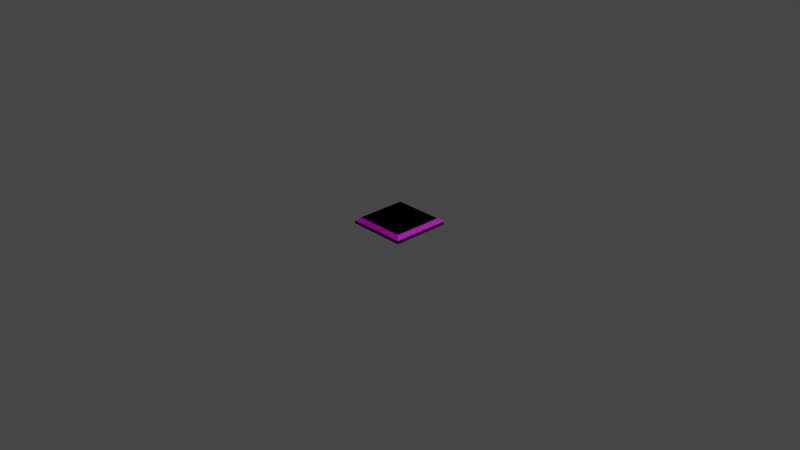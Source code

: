 # Source: ChessBoard.blend  (saved by Blender 2.82.7; exported with 4.5.12 LTS)
import bpy
from mathutils import Matrix  # noqa: F401  (used for matrix-valued properties, if any)

bpy.ops.wm.read_factory_settings(use_empty=True)
scene = bpy.context.scene
scene.name = 'Scene'

# ---- collections
col_collection = bpy.data.collections.new('Collection'); scene.collection.children.link(col_collection)

# ---- images (referenced by path relative to the original .blend; pixels are not part of the script)
import os
ASSET_DIR = os.environ.get("B2B_ASSET_DIR", "")  # directory of the original .blend (textures are referenced by path, not embedded)
HERE = os.path.dirname(os.path.abspath(__file__))  # packed textures are extracted next to this script under _unpacked/

def load_image(name, relpath, width, height, colorspace="sRGB"):
    """Load a texture the original file referenced (path relative to the .blend, or extracted next to this script)."""
    p = next((c for c in (os.path.join(HERE, relpath), os.path.join(ASSET_DIR, relpath)) if relpath and os.path.exists(c)), "")
    if p:
        img = bpy.data.images.load(p, check_existing=True)
        img.name = name
    else:  # same state as the original file: an image datablock whose file is absent (Cycles renders it pink)
        img = bpy.data.images.new(name, width, height)
        img.source = "FILE"
        img.filepath = "//" + (relpath or name)
    img.colorspace_settings.name = colorspace
    return img
img_figured_rosewood_pxr128_tif = load_image('Figured_rosewood_pxr128.tif', 'Figured_rosewood_pxr128.tif', 1024, 1024, 'sRGB')

# ---- materials (node trees are filled in below, after node groups)
mat_white_squares = bpy.data.materials.new('White Squares')
mat_white_squares.alpha_threshold = 0.0
mat_white_squares.use_transparent_shadow = False
mat_white_squares.line_color = (0.0, 0.0, 0.0, 1.0)
mat_black_squares = bpy.data.materials.new('Black Squares')
mat_black_squares.use_transparent_shadow = False
mat_wood = bpy.data.materials.new('Wood')
mat_wood.use_transparent_shadow = False

# ---- material node trees
mat_white_squares.use_nodes = True; mat_white_squares.node_tree.nodes.clear()
_N = mat_white_squares.node_tree.nodes; _L = mat_white_squares.node_tree.links
n0 = _N.new('ShaderNodeOutputMaterial'); n0.name = 'Material Output'; n0.location = (300, 300)
n1 = _N.new('ShaderNodeBsdfPrincipled'); n1.name = 'Principled BSDF'; n1.location = (10, 300)
n1.distribution = 'GGX'
n1.subsurface_method = 'BURLEY'
n1.inputs[0].default_value = (1.0, 1.0, 1.0, 1.0)
n1.inputs[2].default_value = 0.4
n1.inputs[3].default_value = 1.45
n1.inputs[27].default_value = (0.0, 0.0, 0.0, 1.0)
n1.inputs[28].default_value = 1.0
_L.new(n1.outputs[0], n0.inputs[0])
n0.is_active_output = True
mat_black_squares.use_nodes = True; mat_black_squares.node_tree.nodes.clear()
_N = mat_black_squares.node_tree.nodes; _L = mat_black_squares.node_tree.links
n0 = _N.new('ShaderNodeOutputMaterial'); n0.name = 'Material Output'; n0.location = (300, 300)
n1 = _N.new('ShaderNodeBsdfPrincipled'); n1.name = 'Principled BSDF'; n1.location = (10, 300)
n1.distribution = 'GGX'
n1.subsurface_method = 'BURLEY'
n1.inputs[0].default_value = (0.03106, 0.03106, 0.03106, 1.0)
n1.inputs[3].default_value = 1.45
n1.inputs[27].default_value = (0.0, 0.0, 0.0, 1.0)
n1.inputs[28].default_value = 1.0
_L.new(n1.outputs[0], n0.inputs[0])
n0.is_active_output = True
mat_wood.use_nodes = True; mat_wood.node_tree.nodes.clear()
_N = mat_wood.node_tree.nodes; _L = mat_wood.node_tree.links
n0 = _N.new('ShaderNodeOutputMaterial'); n0.name = 'Material Output'; n0.location = (300, 300)
n1 = _N.new('ShaderNodeBsdfPrincipled'); n1.name = 'Principled BSDF'; n1.location = (10, 300)
n1.distribution = 'GGX'
n1.subsurface_method = 'BURLEY'
n1.inputs[3].default_value = 1.45
n1.inputs[27].default_value = (0.0, 0.0, 0.0, 1.0)
n1.inputs[28].default_value = 1.0
n2 = _N.new('ShaderNodeTexImage'); n2.name = 'Image Texture'; n2.location = (-280, 280)
n2.image = img_figured_rosewood_pxr128_tif
n2.projection = 'BOX'
n3 = _N.new('ShaderNodeTexCoord'); n3.name = 'Texture Coordinate'; n3.location = (-470, 240)
_L.new(n1.outputs[0], n0.inputs[0])
_L.new(n2.outputs[0], n1.inputs[0])
_L.new(n3.outputs[3], n2.inputs[0])
n0.is_active_output = True

# ---- world
world_world = bpy.data.worlds.new('World'); scene.world = world_world
world_world.use_nodes = True; world_world.node_tree.nodes.clear()
_N = world_world.node_tree.nodes; _L = world_world.node_tree.links
n0 = _N.new('ShaderNodeOutputWorld'); n0.name = 'World Output'; n0.location = (300, 300)
n1 = _N.new('ShaderNodeBackground'); n1.name = 'Background'; n1.location = (10, 300)
n1.inputs[0].default_value = (0.05088, 0.05088, 0.05088, 1.0)
_L.new(n1.outputs[0], n0.inputs[0])
n0.is_active_output = True
world_world.color = (0.05088, 0.05088, 0.05088)
world_world.use_sun_shadow = False
world_world.sun_shadow_jitter_overblur = 0.0

# ---- cameras
cam_camera = bpy.data.cameras.new('Camera')
cam_camera.clip_end = 100.0
cam_camera.ortho_scale = 7.314

# ---- lights
light_light = bpy.data.lights.new('Light', 'POINT')
light_light.transmission_factor = 0.0
light_light.energy = 1000.0
light_light.shadow_soft_size = 0.1
light_light.shadow_maximum_resolution = 0.006
light_light.use_absolute_resolution = True

# ---- meshes
me_chess_board = bpy.data.meshes.new('Chess Board')
me_chess_board.from_pydata([(-0.18, -0.24, 0.0), (-0.24, -0.18, 0.0), (-0.18, -0.18, 0.0), (-0.12, -0.18, 0.0), (-0.18, -0.12, 0.0), (-0.12, -0.12, 0.0), (-0.24, -0.12, 0.0), (-0.18, -0.06, 0.0), (-0.12, -0.06, 0.0), (-0.24, -1.49e-08, 0.0), (-0.18, -1.49e-08, 0.0), (-0.12, -1.49e-08, 0.0), (-0.18, 0.06, 0.0), (-0.12, 0.06, 0.0), (-0.18, 0.12, 0.0), (-0.12, 0.12, 0.0), (-0.24, 0.12, 0.0), (-0.18, 0.18, 0.0), (-0.18, 0.24, 0.0), (-0.06, -0.24, 0.0), (-0.06, -0.18, 0.0), (0.0, -0.12, 0.0), (-0.06, -0.12, 0.0), (-0.06, -0.06, 0.0), (0.0, -0.06, 0.0), (-0.06, -1.49e-08, 0.0), (-0.06, 0.12, 0.0), (-0.12, 0.18, 0.0), (-0.06, 0.18, 0.0), (-0.12, 0.24, 0.0), (0.12, -0.24, 0.0), (0.0, -0.18, 0.0), (0.06, -0.18, 0.0), (0.12, -0.18, 0.0), (0.06, -0.12, 0.0), (0.12, -0.12, 0.0), (0.06, -0.06, 0.0), (0.06, -1.49e-08, 0.0), (0.06, 0.06, 0.0), (0.12, 0.06, 0.0), (0.12, 0.12, 0.0), (0.0, 0.12, 0.0), (0.06, 0.12, 0.0), (0.0, 0.18, 0.0), (0.06, 0.18, 0.0), (0.12, 0.18, 0.0), (0.12, 0.24, 0.0), (0.18, -0.24, 0.0), (0.24, -0.24, 0.0), (0.18, -0.18, 0.0), (0.18, -0.12, 0.0), (0.12, -0.06, 0.0), (0.18, -0.06, 0.0), (0.12, -1.49e-08, 0.0), (0.18, -1.49e-08, 0.0), (0.18, 0.06, 0.0), (0.24, 0.06, 0.0), (0.18, 0.12, 0.0), (0.24, 0.12, 0.0), (0.18, 0.18, 0.0), (-0.24, -0.24, 0.0), (-0.12, -0.24, 0.0), (-0.24, -0.06, 0.0), (-0.24, 0.06, 0.0), (-0.24, 0.18, 0.0), (-0.24, 0.24, 0.0), (-0.06, 0.24, 0.0), (0.0, 0.24, 0.0), (0.0, -0.24, 0.0), (0.06, -0.24, 0.0), (0.06, 0.24, 0.0), (0.24, -0.18, 0.0), (0.24, -0.12, 0.0), (0.24, -0.06, 0.0), (0.24, -1.49e-08, 0.0), (0.0, 0.06, 0.0), (0.0, -1.49e-08, 0.0), (-0.06, 0.06, 0.0), (0.24, 0.18, 0.0), (0.18, 0.24, 0.0), (0.24, 0.24, 0.0), (0.24, -0.24, -0.01), (0.24, 0.24, -0.01), (-0.24, 0.24, -0.01), (-0.24, -0.24, -0.01), (-0.24, 0.24, 0.01), (-0.24, -0.24, 0.01), (0.24, -0.24, 0.01), (0.24, 0.24, 0.01), (-0.2734, -0.2734, 0.01), (0.2734, 0.2734, 0.01), (-0.2734, 0.2734, 0.01), (0.2734, -0.2734, 0.01), (-0.3166, 0.3166, -0.02527), (0.3166, -0.3166, -0.02527), (-0.3166, -0.3166, -0.02527), (0.3166, 0.3166, -0.02527), (-0.3166, 0.3166, -0.05878), (-0.3166, -0.3166, -0.05878), (0.3166, -0.3166, -0.05878), (0.3166, 0.3166, -0.05878), (-0.3166, -0.3166, -0.05878), (0.3166, -0.3166, -0.05878), (0.3166, 0.3166, -0.05878), (-0.18, -0.24, 0.0), (-0.18, -0.18, 0.0), (-0.24, -0.18, 0.0), (-0.12, -0.18, 0.0), (-0.18, -0.12, 0.0), (-0.12, -0.12, 0.0), (-0.12, -0.06, 0.0), (-0.18, -0.06, 0.0), (-0.18, -1.49e-08, 0.0), (-0.18, 0.06, 0.0), (-0.12, -1.49e-08, 0.0), (-0.12, 0.06, 0.0), (-0.18, 0.12, 0.0), (-0.12, 0.12, 0.0), (-0.18, 0.18, 0.0), (-0.18, 0.24, 0.0), (-0.06, -0.24, 0.0), (-0.06, -0.18, 0.0), (-0.06, -0.12, 0.0), (-0.06, -0.06, 0.0), (0.0, -0.06, 0.0), (-0.06, 0.18, 0.0), (-0.12, 0.18, 0.0), (-0.12, 0.24, 0.0), (0.06, -0.18, 0.0), (0.0, -0.18, 0.0), (0.12, -0.24, 0.0), (0.12, -0.18, 0.0), (0.06, -0.12, 0.0), (0.06, -1.49e-08, 0.0), (0.06, 0.06, 0.0), (0.12, 0.06, 0.0), (0.12, 0.12, 0.0), (0.0, 0.18, 0.0), (0.0, 0.12, 0.0), (0.06, 0.12, 0.0), (0.06, 0.18, 0.0), (0.12, 0.18, 0.0), (0.12, 0.24, 0.0), (0.18, -0.24, 0.0), (0.18, -0.18, 0.0), (0.24, -0.24, 0.0), (0.18, -0.12, 0.0), (0.18, -0.06, 0.0), (0.12, -0.06, 0.0), (0.12, -1.49e-08, 0.0), (0.18, -1.49e-08, 0.0), (0.18, 0.06, 0.0), (0.24, 0.06, 0.0), (0.18, 0.12, 0.0), (-0.24, 0.24, 0.0), (-0.24, 0.18, 0.0), (0.0, 0.24, 0.0), (-0.06, 0.24, 0.0), (0.0, -0.24, 0.0), (0.06, -0.24, 0.0), (0.24, -0.12, 0.0), (0.24, -0.06, 0.0), (0.24, 0.18, 0.0), (0.24, 0.24, 0.0), (0.18, 0.24, 0.0), (0.0, 0.06, 0.0), (-0.06, 0.06, 0.0), (0.0, -1.49e-08, 0.0), (-0.24, -0.24, 0.0), (-0.12, -0.24, 0.0), (-0.24, -0.12, 0.0), (-0.24, -0.06, 0.0), (-0.24, -1.49e-08, 0.0), (-0.24, 0.06, 0.0), (-0.24, 0.12, 0.0), (0.0, -0.12, 0.0), (-0.06, -1.49e-08, 0.0), (-0.06, 0.12, 0.0), (0.12, -0.12, 0.0), (0.06, -0.06, 0.0), (0.06, 0.24, 0.0), (0.24, -0.18, 0.0), (0.24, -1.49e-08, 0.0), (0.24, 0.12, 0.0), (0.18, 0.18, 0.0), (0.24, -0.24, -0.01), (0.24, 0.24, -0.01), (-0.24, 0.24, -0.01), (-0.24, -0.24, -0.01), (-0.24, 0.24, 0.01), (-0.24, -0.24, 0.01), (0.24, -0.24, 0.01), (0.24, 0.24, 0.01), (0.2734, 0.2734, 0.01), (-0.2734, -0.2734, 0.01), (-0.3166, 0.3166, -0.05878), (-0.3166, -0.3166, -0.05878), (0.3166, -0.3166, -0.05878), (0.3166, 0.3166, -0.05878), (-0.2734, 0.2734, 0.01), (0.2734, -0.2734, 0.01), (-0.3166, 0.3166, -0.02527), (-0.3166, -0.3166, -0.02527), (0.3166, -0.3166, -0.02527), (0.3166, 0.3166, -0.02527), (-0.3166, -0.3166, -0.05878), (0.3166, -0.3166, -0.05878), (0.3166, 0.3166, -0.05878), (-0.18, -0.24, 0.0), (-0.18, -0.18, 0.0), (-0.24, -0.18, 0.0), (-0.12, -0.18, 0.0), (-0.18, -0.12, 0.0), (-0.12, -0.12, 0.0), (-0.12, -0.06, 0.0), (-0.18, -0.06, 0.0), (-0.18, -1.49e-08, 0.0), (-0.18, 0.06, 0.0), (-0.12, -1.49e-08, 0.0), (-0.12, 0.06, 0.0), (-0.18, 0.12, 0.0), (-0.12, 0.12, 0.0), (-0.18, 0.18, 0.0), (-0.18, 0.24, 0.0), (-0.06, -0.24, 0.0), (-0.06, -0.18, 0.0), (-0.06, -0.12, 0.0), (-0.06, -0.06, 0.0), (0.0, -0.06, 0.0), (-0.06, 0.18, 0.0), (-0.12, 0.18, 0.0), (-0.12, 0.24, 0.0), (0.06, -0.18, 0.0), (0.0, -0.18, 0.0), (0.12, -0.24, 0.0), (0.12, -0.18, 0.0), (0.06, -0.12, 0.0), (0.06, -1.49e-08, 0.0), (0.06, 0.06, 0.0), (0.12, 0.06, 0.0), (0.12, 0.12, 0.0), (0.0, 0.18, 0.0), (0.0, 0.12, 0.0), (0.06, 0.12, 0.0), (0.06, 0.18, 0.0), (0.12, 0.18, 0.0), (0.12, 0.24, 0.0), (0.18, -0.24, 0.0), (0.18, -0.18, 0.0), (0.24, -0.24, 0.0), (0.18, -0.12, 0.0), (0.18, -0.06, 0.0), (0.12, -0.06, 0.0), (0.12, -1.49e-08, 0.0), (0.18, -1.49e-08, 0.0), (0.18, 0.06, 0.0), (0.24, 0.06, 0.0), (0.18, 0.12, 0.0), (-0.24, 0.24, 0.0), (-0.24, 0.18, 0.0), (0.0, 0.24, 0.0), (-0.06, 0.24, 0.0), (0.0, -0.24, 0.0), (0.06, -0.24, 0.0), (0.24, -0.12, 0.0), (0.24, -0.06, 0.0), (0.24, 0.18, 0.0), (0.24, 0.24, 0.0), (0.18, 0.24, 0.0), (0.0, 0.06, 0.0), (-0.06, 0.06, 0.0), (0.0, -1.49e-08, 0.0), (-0.24, -0.24, 0.0), (-0.12, -0.24, 0.0), (-0.24, -0.12, 0.0), (-0.24, -0.06, 0.0), (-0.24, -1.49e-08, 0.0), (-0.24, 0.06, 0.0), (-0.24, 0.12, 0.0), (0.0, -0.12, 0.0), (-0.06, -1.49e-08, 0.0), (-0.06, 0.12, 0.0), (0.12, -0.12, 0.0), (0.06, -0.06, 0.0), (0.06, 0.24, 0.0), (0.24, -0.18, 0.0), (0.24, -1.49e-08, 0.0), (0.24, 0.12, 0.0), (0.18, 0.18, 0.0), (-0.18, -0.24, 0.0), (-0.18, -0.18, 0.0), (-0.24, -0.18, 0.0), (-0.12, -0.18, 0.0), (-0.18, -0.12, 0.0), (-0.12, -0.12, 0.0), (-0.12, -0.06, 0.0), (-0.18, -0.06, 0.0), (-0.18, -1.49e-08, 0.0), (-0.18, 0.06, 0.0), (-0.12, -1.49e-08, 0.0), (-0.12, 0.06, 0.0), (-0.18, 0.12, 0.0), (-0.12, 0.12, 0.0), (-0.18, 0.18, 0.0), (-0.18, 0.24, 0.0), (-0.06, -0.24, 0.0), (-0.06, -0.18, 0.0), (-0.06, -0.12, 0.0), (-0.06, -0.06, 0.0), (0.0, -0.06, 0.0), (-0.06, 0.18, 0.0), (-0.12, 0.18, 0.0), (-0.12, 0.24, 0.0), (0.06, -0.18, 0.0), (0.0, -0.18, 0.0), (0.12, -0.24, 0.0), (0.12, -0.18, 0.0), (0.06, -0.12, 0.0), (0.06, -1.49e-08, 0.0), (0.06, 0.06, 0.0), (0.12, 0.06, 0.0), (0.12, 0.12, 0.0), (0.0, 0.18, 0.0), (0.0, 0.12, 0.0), (0.06, 0.12, 0.0), (0.06, 0.18, 0.0), (0.12, 0.18, 0.0), (0.12, 0.24, 0.0), (0.18, -0.24, 0.0), (0.18, -0.18, 0.0), (0.24, -0.24, 0.0), (0.18, -0.12, 0.0), (0.18, -0.06, 0.0), (0.12, -0.06, 0.0), (0.12, -1.49e-08, 0.0), (0.18, -1.49e-08, 0.0), (0.18, 0.06, 0.0), (0.24, 0.06, 0.0), (0.18, 0.12, 0.0), (-0.24, 0.24, 0.0), (-0.24, 0.18, 0.0), (0.0, 0.24, 0.0), (-0.06, 0.24, 0.0), (0.0, -0.24, 0.0), (0.06, -0.24, 0.0), (0.24, -0.12, 0.0), (0.24, -0.06, 0.0), (0.24, 0.18, 0.0), (0.24, 0.24, 0.0), (0.18, 0.24, 0.0), (0.0, 0.06, 0.0), (-0.06, 0.06, 0.0), (0.0, -1.49e-08, 0.0), (-0.24, -0.24, 0.0), (-0.12, -0.24, 0.0), (-0.24, -0.12, 0.0), (-0.24, -0.06, 0.0), (-0.24, -1.49e-08, 0.0), (-0.24, 0.06, 0.0), (-0.24, 0.12, 0.0), (0.0, -0.12, 0.0), (-0.06, -1.49e-08, 0.0), (-0.06, 0.12, 0.0), (0.12, -0.12, 0.0), (0.06, -0.06, 0.0), (0.06, 0.24, 0.0), (0.24, -0.18, 0.0), (0.24, -1.49e-08, 0.0), (0.24, 0.12, 0.0), (0.18, 0.18, 0.0), (-0.18, -0.24, 0.0), (-0.18, -0.18, 0.0), (-0.24, -0.18, 0.0), (-0.12, -0.18, 0.0), (-0.18, -0.12, 0.0), (-0.12, -0.12, 0.0), (-0.12, -0.06, 0.0), (-0.18, -0.06, 0.0), (-0.18, -1.49e-08, 0.0), (-0.18, 0.06, 0.0), (-0.12, -1.49e-08, 0.0), (-0.12, 0.06, 0.0), (-0.18, 0.12, 0.0), (-0.12, 0.12, 0.0), (-0.18, 0.18, 0.0), (-0.18, 0.24, 0.0), (-0.06, -0.24, 0.0), (-0.06, -0.18, 0.0), (-0.06, -0.12, 0.0), (-0.06, -0.06, 0.0), (0.0, -0.06, 0.0), (-0.06, 0.18, 0.0), (-0.12, 0.18, 0.0), (-0.12, 0.24, 0.0), (0.06, -0.18, 0.0), (0.0, -0.18, 0.0), (0.12, -0.24, 0.0), (0.12, -0.18, 0.0), (0.06, -0.12, 0.0), (0.06, -1.49e-08, 0.0), (0.06, 0.06, 0.0), (0.12, 0.06, 0.0), (0.12, 0.12, 0.0), (0.0, 0.18, 0.0), (0.0, 0.12, 0.0), (0.06, 0.12, 0.0), (0.06, 0.18, 0.0), (0.12, 0.18, 0.0), (0.12, 0.24, 0.0), (0.18, -0.24, 0.0), (0.18, -0.18, 0.0), (0.24, -0.24, 0.0), (0.18, -0.12, 0.0), (0.18, -0.06, 0.0), (0.12, -0.06, 0.0), (0.12, -1.49e-08, 0.0), (0.18, -1.49e-08, 0.0), (0.18, 0.06, 0.0), (0.24, 0.06, 0.0), (0.18, 0.12, 0.0), (-0.24, 0.24, 0.0), (-0.24, 0.18, 0.0), (0.0, 0.24, 0.0), (-0.06, 0.24, 0.0), (0.0, -0.24, 0.0), (0.06, -0.24, 0.0), (0.24, -0.12, 0.0), (0.24, -0.06, 0.0), (0.24, 0.18, 0.0), (0.24, 0.24, 0.0), (0.18, 0.24, 0.0), (0.0, 0.06, 0.0), (-0.06, 0.06, 0.0), (0.0, -1.49e-08, 0.0), (-0.24, -0.24, 0.0), (-0.12, -0.24, 0.0), (-0.24, -0.12, 0.0), (-0.24, -0.06, 0.0), (-0.24, -1.49e-08, 0.0), (-0.24, 0.06, 0.0), (-0.24, 0.12, 0.0), (0.0, -0.12, 0.0), (-0.06, -1.49e-08, 0.0), (-0.06, 0.12, 0.0), (0.12, -0.12, 0.0), (0.06, -0.06, 0.0), (0.06, 0.24, 0.0), (0.24, -0.18, 0.0), (0.24, -1.49e-08, 0.0), (0.24, 0.12, 0.0), (0.18, 0.18, 0.0), (-0.18, -0.24, 0.0), (-0.18, -0.18, 0.0), (-0.24, -0.18, 0.0), (-0.12, -0.18, 0.0), (-0.18, -0.12, 0.0), (-0.12, -0.12, 0.0), (-0.12, -0.06, 0.0), (-0.18, -0.06, 0.0), (-0.18, -1.49e-08, 0.0), (-0.18, 0.06, 0.0), (-0.12, -1.49e-08, 0.0), (-0.12, 0.06, 0.0), (-0.18, 0.12, 0.0), (-0.12, 0.12, 0.0), (-0.18, 0.18, 0.0), (-0.18, 0.24, 0.0), (-0.06, -0.24, 0.0), (-0.06, -0.18, 0.0), (-0.06, -0.12, 0.0), (-0.06, -0.06, 0.0), (0.0, -0.06, 0.0), (-0.06, 0.18, 0.0), (-0.12, 0.18, 0.0), (-0.12, 0.24, 0.0), (0.06, -0.18, 0.0), (0.0, -0.18, 0.0), (0.12, -0.24, 0.0), (0.12, -0.18, 0.0), (0.06, -0.12, 0.0), (0.06, -1.49e-08, 0.0), (0.06, 0.06, 0.0), (0.12, 0.06, 0.0), (0.12, 0.12, 0.0), (0.0, 0.18, 0.0), (0.0, 0.12, 0.0), (0.06, 0.12, 0.0), (0.06, 0.18, 0.0), (0.12, 0.18, 0.0), (0.12, 0.24, 0.0), (0.18, -0.24, 0.0), (0.18, -0.18, 0.0), (0.24, -0.24, 0.0), (0.18, -0.12, 0.0), (0.18, -0.06, 0.0), (0.12, -0.06, 0.0), (0.12, -1.49e-08, 0.0), (0.18, -1.49e-08, 0.0), (0.18, 0.06, 0.0), (0.24, 0.06, 0.0), (0.18, 0.12, 0.0), (-0.24, 0.24, 0.0), (-0.24, 0.18, 0.0), (0.0, 0.24, 0.0), (-0.06, 0.24, 0.0), (0.0, -0.24, 0.0), (0.06, -0.24, 0.0), (0.24, -0.12, 0.0), (0.24, -0.06, 0.0), (0.24, 0.18, 0.0), (0.24, 0.24, 0.0), (0.18, 0.24, 0.0), (0.0, 0.06, 0.0), (-0.06, 0.06, 0.0), (0.0, -1.49e-08, 0.0), (-0.24, -0.24, 0.0), (-0.12, -0.24, 0.0), (-0.24, -0.12, 0.0), (-0.24, -0.06, 0.0), (-0.24, -1.49e-08, 0.0), (-0.24, 0.06, 0.0), (-0.24, 0.12, 0.0), (0.0, -0.12, 0.0), (-0.06, -1.49e-08, 0.0), (-0.06, 0.12, 0.0), (0.12, -0.12, 0.0), (0.06, -0.06, 0.0), (0.06, 0.24, 0.0), (0.24, -0.18, 0.0), (0.24, -1.49e-08, 0.0), (0.24, 0.12, 0.0), (0.18, 0.18, 0.0), (-0.18, -0.24, 0.0), (-0.18, -0.18, 0.0), (-0.24, -0.18, 0.0), (-0.12, -0.18, 0.0), (-0.18, -0.12, 0.0), (-0.12, -0.12, 0.0), (-0.12, -0.06, 0.0), (-0.18, -0.06, 0.0), (-0.18, -1.49e-08, 0.0), (-0.18, 0.06, 0.0), (-0.12, -1.49e-08, 0.0), (-0.12, 0.06, 0.0), (-0.18, 0.12, 0.0), (-0.12, 0.12, 0.0), (-0.18, 0.18, 0.0), (-0.18, 0.24, 0.0), (-0.06, -0.24, 0.0), (-0.06, -0.18, 0.0), (-0.06, -0.12, 0.0), (-0.06, -0.06, 0.0), (0.0, -0.06, 0.0), (-0.06, 0.18, 0.0), (-0.12, 0.18, 0.0), (-0.12, 0.24, 0.0), (0.06, -0.18, 0.0), (0.0, -0.18, 0.0), (0.12, -0.24, 0.0), (0.12, -0.18, 0.0), (0.06, -0.12, 0.0), (0.06, -1.49e-08, 0.0), (0.06, 0.06, 0.0), (0.12, 0.06, 0.0), (0.12, 0.12, 0.0), (0.0, 0.18, 0.0), (0.0, 0.12, 0.0), (0.06, 0.12, 0.0), (0.06, 0.18, 0.0), (0.12, 0.18, 0.0), (0.12, 0.24, 0.0), (0.18, -0.24, 0.0), (0.18, -0.18, 0.0), (0.24, -0.24, 0.0), (0.18, -0.12, 0.0), (0.18, -0.06, 0.0), (0.12, -0.06, 0.0), (0.12, -1.49e-08, 0.0), (0.18, -1.49e-08, 0.0), (0.18, 0.06, 0.0), (0.24, 0.06, 0.0), (0.18, 0.12, 0.0), (-0.24, 0.24, 0.0), (-0.24, 0.18, 0.0), (0.0, 0.24, 0.0), (-0.06, 0.24, 0.0), (0.0, -0.24, 0.0), (0.06, -0.24, 0.0), (0.24, -0.12, 0.0), (0.24, -0.06, 0.0), (0.24, 0.18, 0.0), (0.24, 0.24, 0.0), (0.18, 0.24, 0.0), (0.0, 0.06, 0.0), (-0.06, 0.06, 0.0), (0.0, -1.49e-08, 0.0), (-0.24, -0.24, 0.0), (-0.12, -0.24, 0.0), (-0.24, -0.12, 0.0), (-0.24, -0.06, 0.0), (-0.24, -1.49e-08, 0.0), (-0.24, 0.06, 0.0), (-0.24, 0.12, 0.0), (0.0, -0.12, 0.0), (-0.06, -1.49e-08, 0.0), (-0.06, 0.12, 0.0), (0.12, -0.12, 0.0), (0.06, -0.06, 0.0), (0.06, 0.24, 0.0), (0.24, -0.18, 0.0), (0.24, -1.49e-08, 0.0), (0.24, 0.12, 0.0), (0.18, 0.18, 0.0), (-0.18, -0.24, 0.0), (-0.18, -0.18, 0.0), (-0.24, -0.18, 0.0), (-0.12, -0.18, 0.0), (-0.18, -0.12, 0.0), (-0.12, -0.12, 0.0), (-0.12, -0.06, 0.0), (-0.18, -0.06, 0.0), (-0.18, -1.49e-08, 0.0), (-0.18, 0.06, 0.0), (-0.12, -1.49e-08, 0.0), (-0.12, 0.06, 0.0), (-0.18, 0.12, 0.0), (-0.12, 0.12, 0.0), (-0.18, 0.18, 0.0), (-0.18, 0.24, 0.0), (-0.06, -0.24, 0.0), (-0.06, -0.18, 0.0), (-0.06, -0.12, 0.0), (-0.06, -0.06, 0.0), (0.0, -0.06, 0.0), (-0.06, 0.18, 0.0), (-0.12, 0.18, 0.0), (-0.12, 0.24, 0.0), (0.06, -0.18, 0.0), (0.0, -0.18, 0.0), (0.12, -0.24, 0.0), (0.12, -0.18, 0.0), (0.06, -0.12, 0.0), (0.06, -1.49e-08, 0.0), (0.06, 0.06, 0.0), (0.12, 0.06, 0.0), (0.12, 0.12, 0.0), (0.0, 0.18, 0.0), (0.0, 0.12, 0.0), (0.06, 0.12, 0.0), (0.06, 0.18, 0.0), (0.12, 0.18, 0.0), (0.12, 0.24, 0.0), (0.18, -0.24, 0.0), (0.18, -0.18, 0.0), (0.24, -0.24, 0.0), (0.18, -0.12, 0.0), (0.18, -0.06, 0.0), (0.12, -0.06, 0.0), (0.12, -1.49e-08, 0.0), (0.18, -1.49e-08, 0.0), (0.18, 0.06, 0.0), (0.24, 0.06, 0.0), (0.18, 0.12, 0.0), (-0.24, 0.24, 0.0), (-0.24, 0.18, 0.0), (0.0, 0.24, 0.0), (-0.06, 0.24, 0.0), (0.0, -0.24, 0.0), (0.06, -0.24, 0.0), (0.24, -0.12, 0.0), (0.24, -0.06, 0.0), (0.24, 0.18, 0.0), (0.24, 0.24, 0.0), (0.18, 0.24, 0.0), (0.0, 0.06, 0.0), (-0.06, 0.06, 0.0), (0.0, -1.49e-08, 0.0), (-0.24, -0.24, 0.0), (-0.12, -0.24, 0.0), (-0.24, -0.12, 0.0), (-0.24, -0.06, 0.0), (-0.24, -1.49e-08, 0.0), (-0.24, 0.06, 0.0), (-0.24, 0.12, 0.0), (0.0, -0.12, 0.0), (-0.06, -1.49e-08, 0.0), (-0.06, 0.12, 0.0), (0.12, -0.12, 0.0), (0.06, -0.06, 0.0), (0.06, 0.24, 0.0), (0.24, -0.18, 0.0), (0.24, -1.49e-08, 0.0), (0.24, 0.12, 0.0), (0.18, 0.18, 0.0), (-0.18, -0.24, 0.008484), (-0.18, -0.18, 0.008484), (-0.24, -0.18, 0.008484), (-0.12, -0.18, 0.008484), (-0.18, -0.12, 0.008484), (-0.12, -0.12, 0.008484), (-0.12, -0.06, 0.008484), (-0.18, -0.06, 0.008484), (-0.18, -1.49e-08, 0.008484), (-0.18, 0.06, 0.008484), (-0.12, -1.49e-08, 0.008484), (-0.12, 0.06, 0.008484), (-0.18, 0.12, 0.008484), (-0.12, 0.12, 0.008484), (-0.18, 0.18, 0.008484), (-0.18, 0.24, 0.008484), (-0.06, -0.24, 0.008484), (-0.06, -0.18, 0.008484), (-0.06, -0.12, 0.008484), (-0.06, -0.06, 0.008484), (0.0, -0.06, 0.008484), (-0.06, 0.18, 0.008484), (-0.12, 0.18, 0.008484), (-0.12, 0.24, 0.008484), (0.06, -0.18, 0.008484), (0.0, -0.18, 0.008484), (0.12, -0.24, 0.008484), (0.12, -0.18, 0.008484), (0.06, -0.12, 0.008484), (0.06, -1.49e-08, 0.008484), (0.06, 0.06, 0.008484), (0.12, 0.06, 0.008484), (0.12, 0.12, 0.008484), (0.0, 0.18, 0.008484), (0.0, 0.12, 0.008484), (0.06, 0.12, 0.008484), (0.06, 0.18, 0.008484), (0.12, 0.18, 0.008484), (0.12, 0.24, 0.008484), (0.18, -0.24, 0.008484), (0.18, -0.18, 0.008484), (0.24, -0.24, 0.008484), (0.18, -0.12, 0.008484), (0.18, -0.06, 0.008484), (0.12, -0.06, 0.008484), (0.12, -1.49e-08, 0.008484), (0.18, -1.49e-08, 0.008484), (0.18, 0.06, 0.008484), (0.24, 0.06, 0.008484), (0.18, 0.12, 0.008484), (-0.24, 0.24, 0.008484), (-0.24, 0.18, 0.008484), (0.0, 0.24, 0.008484), (-0.06, 0.24, 0.008484), (0.0, -0.24, 0.008484), (0.06, -0.24, 0.008484), (0.24, -0.12, 0.008484), (0.24, -0.06, 0.008484), (0.24, 0.18, 0.008484), (0.24, 0.24, 0.008484), (0.18, 0.24, 0.008484), (0.0, 0.06, 0.008484), (-0.06, 0.06, 0.008484), (0.0, -1.49e-08, 0.008484), (-0.24, -0.24, 0.008484), (-0.12, -0.24, 0.008484), (-0.24, -0.12, 0.008484), (-0.24, -0.06, 0.008484), (-0.24, -1.49e-08, 0.008484), (-0.24, 0.06, 0.008484), (-0.24, 0.12, 0.008484), (0.0, -0.12, 0.008484), (-0.06, -1.49e-08, 0.008484), (-0.06, 0.12, 0.008484), (0.12, -0.12, 0.008484), (0.06, -0.06, 0.008484), (0.06, 0.24, 0.008484), (0.24, -0.18, 0.008484), (0.24, -1.49e-08, 0.008484), (0.24, 0.12, 0.008484), (0.18, 0.18, 0.008484), (-0.18, -0.24, 0.008484), (-0.18, -0.18, 0.008484), (-0.24, -0.18, 0.008484), (-0.12, -0.18, 0.008484), (-0.18, -0.12, 0.008484), (-0.12, -0.12, 0.008484), (-0.12, -0.06, 0.008484), (-0.18, -0.06, 0.008484), (-0.18, -1.49e-08, 0.008484), (-0.18, 0.06, 0.008484), (-0.12, -1.49e-08, 0.008484), (-0.12, 0.06, 0.008484), (-0.18, 0.12, 0.008484), (-0.12, 0.12, 0.008484), (-0.18, 0.18, 0.008484), (-0.18, 0.24, 0.008484), (-0.06, -0.24, 0.008484), (-0.06, -0.18, 0.008484), (-0.06, -0.12, 0.008484), (-0.06, -0.06, 0.008484), (0.0, -0.06, 0.008484), (-0.06, 0.18, 0.008484), (-0.12, 0.18, 0.008484), (-0.12, 0.24, 0.008484), (0.06, -0.18, 0.008484), (0.0, -0.18, 0.008484), (0.12, -0.24, 0.008484), (0.12, -0.18, 0.008484), (0.06, -0.12, 0.008484), (0.06, -1.49e-08, 0.008484), (0.06, 0.06, 0.008484), (0.12, 0.06, 0.008484), (0.12, 0.12, 0.008484), (0.0, 0.18, 0.008484), (0.0, 0.12, 0.008484), (0.06, 0.12, 0.008484), (0.06, 0.18, 0.008484), (0.12, 0.18, 0.008484), (0.12, 0.24, 0.008484), (0.18, -0.24, 0.008484), (0.18, -0.18, 0.008484), (0.24, -0.24, 0.008484), (0.18, -0.12, 0.008484), (0.18, -0.06, 0.008484), (0.12, -0.06, 0.008484), (0.12, -1.49e-08, 0.008484), (0.18, -1.49e-08, 0.008484), (0.18, 0.06, 0.008484), (0.24, 0.06, 0.008484), (0.18, 0.12, 0.008484), (-0.24, 0.24, 0.008484), (-0.24, 0.18, 0.008484), (0.0, 0.24, 0.008484), (-0.06, 0.24, 0.008484), (0.0, -0.24, 0.008484), (0.06, -0.24, 0.008484), (0.24, -0.12, 0.008484), (0.24, -0.06, 0.008484), (0.24, 0.18, 0.008484), (0.24, 0.24, 0.008484), (0.18, 0.24, 0.008484), (0.0, 0.06, 0.008484), (-0.06, 0.06, 0.008484), (0.0, -1.49e-08, 0.008484), (-0.24, -0.24, 0.008484), (-0.12, -0.24, 0.008484), (-0.24, -0.12, 0.008484), (-0.24, -0.06, 0.008484), (-0.24, -1.49e-08, 0.008484), (-0.24, 0.06, 0.008484), (-0.24, 0.12, 0.008484), (0.0, -0.12, 0.008484), (-0.06, -1.49e-08, 0.008484), (-0.06, 0.12, 0.008484), (0.12, -0.12, 0.008484), (0.06, -0.06, 0.008484), (0.06, 0.24, 0.008484), (0.24, -0.18, 0.008484), (0.24, -1.49e-08, 0.008484), (0.24, 0.12, 0.008484), (0.18, 0.18, 0.008484)], [], [(60, 0, 2, 1), (0, 61, 3, 2), (1, 2, 4, 6), (2, 3, 5, 4), (6, 4, 7, 62), (4, 5, 8, 7), (62, 7, 10, 9), (7, 8, 11, 10), (9, 10, 12, 63), (10, 11, 13, 12), (63, 12, 14, 16), (12, 13, 15, 14), (16, 14, 17, 64), (14, 15, 27, 17), (64, 17, 18, 65), (17, 27, 29, 18), (61, 19, 20, 3), (19, 68, 31, 20), (3, 20, 22, 5), (20, 31, 21, 22), (5, 22, 23, 8), (22, 21, 24, 23), (8, 23, 25, 11), (23, 24, 76, 25), (11, 25, 77, 13), (13, 77, 26, 15), (77, 75, 41, 26), (15, 26, 28, 27), (26, 41, 43, 28), (27, 28, 66, 29), (28, 43, 67, 66), (68, 69, 32, 31), (69, 30, 33, 32), (31, 32, 34, 21), (32, 33, 35, 34), (21, 34, 36, 24), (34, 35, 51, 36), (24, 36, 37, 76), (36, 51, 53, 37), (76, 37, 38, 75), (37, 53, 39, 38), (75, 38, 42, 41), (38, 39, 40, 42), (41, 42, 44, 43), (42, 40, 45, 44), (43, 44, 70, 67), (44, 45, 46, 70), (30, 47, 49, 33), (47, 48, 71, 49), (33, 49, 50, 35), (49, 71, 72, 50), (35, 50, 52, 51), (50, 72, 73, 52), (51, 52, 54, 53), (52, 73, 74, 54), (53, 54, 55, 39), (54, 74, 56, 55), (39, 55, 57, 40), (55, 56, 58, 57), (40, 57, 59, 45), (57, 58, 78, 59), (45, 59, 79, 46), (59, 78, 80, 79), (25, 76, 75, 77), (84, 81, 82, 83), (81, 87, 88, 82), (88, 90, 91, 85), (83, 85, 86, 84), (82, 88, 85, 83), (84, 86, 87, 81), (86, 89, 92, 87), (87, 92, 90, 88), (85, 91, 89, 86), (92, 94, 96, 90), (91, 93, 95, 89), (90, 96, 93, 91), (89, 95, 94, 92), (94, 99, 100, 96), (93, 97, 98, 95), (96, 100, 97, 93), (95, 98, 99, 94), (97, 100, 99, 98), (100, 103, 102, 99), (99, 102, 101, 98), (168, 106, 105, 104), (104, 105, 107, 169), (106, 170, 108, 105), (105, 108, 109, 107), (170, 171, 111, 108), (108, 111, 110, 109), (171, 172, 112, 111), (111, 112, 114, 110), (172, 173, 113, 112), (112, 113, 115, 114), (173, 174, 116, 113), (113, 116, 117, 115), (174, 155, 118, 116), (116, 118, 126, 117), (155, 154, 119, 118), (118, 119, 127, 126), (169, 107, 121, 120), (120, 121, 129, 158), (107, 109, 122, 121), (121, 122, 175, 129), (109, 110, 123, 122), (122, 123, 124, 175), (110, 114, 176, 123), (123, 176, 167, 124), (114, 115, 166, 176), (115, 117, 177, 166), (166, 177, 138, 165), (117, 126, 125, 177), (177, 125, 137, 138), (126, 127, 157, 125), (125, 157, 156, 137), (158, 129, 128, 159), (159, 128, 131, 130), (129, 175, 132, 128), (128, 132, 178, 131), (175, 124, 179, 132), (132, 179, 148, 178), (124, 167, 133, 179), (179, 133, 149, 148), (167, 165, 134, 133), (133, 134, 135, 149), (165, 138, 139, 134), (134, 139, 136, 135), (138, 137, 140, 139), (139, 140, 141, 136), (137, 156, 180, 140), (140, 180, 142, 141), (130, 131, 144, 143), (143, 144, 181, 145), (131, 178, 146, 144), (144, 146, 160, 181), (178, 148, 147, 146), (146, 147, 161, 160), (148, 149, 150, 147), (147, 150, 182, 161), (149, 135, 151, 150), (150, 151, 152, 182), (135, 136, 153, 151), (151, 153, 183, 152), (136, 141, 184, 153), (153, 184, 162, 183), (141, 142, 164, 184), (184, 164, 163, 162), (176, 166, 165, 167), (188, 187, 186, 185), (185, 186, 192, 191), (192, 189, 199, 193), (187, 188, 190, 189), (186, 187, 189, 192), (188, 185, 191, 190), (190, 191, 200, 194), (191, 192, 193, 200), (189, 190, 194, 199), (200, 193, 204, 203), (199, 194, 202, 201), (193, 199, 201, 204), (194, 200, 203, 202), (203, 204, 198, 197), (201, 202, 196, 195), (204, 201, 195, 198), (202, 203, 197, 196), (195, 196, 197, 198), (198, 197, 206, 207), (197, 196, 205, 206), (61, 169, 120, 19), (47, 143, 145, 48), (56, 152, 183, 58), (103, 100, 198, 207), (1, 106, 168, 60), (19, 120, 158, 68), (63, 173, 172, 9), (98, 101, 205, 196), (60, 168, 104, 0), (71, 181, 160, 72), (0, 104, 169, 61), (58, 183, 162, 78), (16, 174, 173, 63), (66, 157, 127, 29), (6, 170, 106, 1), (64, 155, 174, 16), (65, 154, 155, 64), (79, 164, 142, 46), (69, 159, 130, 30), (62, 171, 170, 6), (67, 156, 157, 66), (73, 161, 182, 74), (70, 180, 156, 67), (68, 158, 159, 69), (46, 142, 180, 70), (72, 160, 161, 73), (78, 162, 163, 80), (30, 130, 143, 47), (18, 119, 154, 65), (74, 182, 152, 56), (9, 172, 171, 62), (101, 102, 206, 205), (80, 163, 164, 79), (29, 127, 119, 18), (102, 103, 207, 206), (48, 145, 181, 71), (272, 208, 209, 210), (208, 273, 211, 209), (210, 209, 212, 274), (209, 211, 213, 212), (274, 212, 215, 275), (212, 213, 214, 215), (275, 215, 216, 276), (215, 214, 218, 216), (276, 216, 217, 277), (216, 218, 219, 217), (277, 217, 220, 278), (217, 219, 221, 220), (278, 220, 222, 259), (220, 221, 230, 222), (259, 222, 223, 258), (222, 230, 231, 223), (273, 224, 225, 211), (224, 262, 233, 225), (211, 225, 226, 213), (225, 233, 279, 226), (213, 226, 227, 214), (226, 279, 228, 227), (214, 227, 280, 218), (227, 228, 271, 280), (218, 280, 270, 219), (219, 270, 281, 221), (270, 269, 242, 281), (221, 281, 229, 230), (281, 242, 241, 229), (230, 229, 261, 231), (229, 241, 260, 261), (262, 263, 232, 233), (263, 234, 235, 232), (233, 232, 236, 279), (232, 235, 282, 236), (279, 236, 283, 228), (236, 282, 252, 283), (228, 283, 237, 271), (283, 252, 253, 237), (271, 237, 238, 269), (237, 253, 239, 238), (269, 238, 243, 242), (238, 239, 240, 243), (242, 243, 244, 241), (243, 240, 245, 244), (241, 244, 284, 260), (244, 245, 246, 284), (234, 247, 248, 235), (247, 249, 285, 248), (235, 248, 250, 282), (248, 285, 264, 250), (282, 250, 251, 252), (250, 264, 265, 251), (252, 251, 254, 253), (251, 265, 286, 254), (253, 254, 255, 239), (254, 286, 256, 255), (239, 255, 257, 240), (255, 256, 287, 257), (240, 257, 288, 245), (257, 287, 266, 288), (245, 288, 268, 246), (288, 266, 267, 268), (280, 271, 269, 270), (353, 291, 290, 289), (289, 290, 292, 354), (291, 355, 293, 290), (290, 293, 294, 292), (355, 356, 296, 293), (293, 296, 295, 294), (356, 357, 297, 296), (296, 297, 299, 295), (357, 358, 298, 297), (297, 298, 300, 299), (358, 359, 301, 298), (298, 301, 302, 300), (359, 340, 303, 301), (301, 303, 311, 302), (340, 339, 304, 303), (303, 304, 312, 311), (354, 292, 306, 305), (305, 306, 314, 343), (292, 294, 307, 306), (306, 307, 360, 314), (294, 295, 308, 307), (307, 308, 309, 360), (295, 299, 361, 308), (308, 361, 352, 309), (299, 300, 351, 361), (300, 302, 362, 351), (351, 362, 323, 350), (302, 311, 310, 362), (362, 310, 322, 323), (311, 312, 342, 310), (310, 342, 341, 322), (343, 314, 313, 344), (344, 313, 316, 315), (314, 360, 317, 313), (313, 317, 363, 316), (360, 309, 364, 317), (317, 364, 333, 363), (309, 352, 318, 364), (364, 318, 334, 333), (352, 350, 319, 318), (318, 319, 320, 334), (350, 323, 324, 319), (319, 324, 321, 320), (323, 322, 325, 324), (324, 325, 326, 321), (322, 341, 365, 325), (325, 365, 327, 326), (315, 316, 329, 328), (328, 329, 366, 330), (316, 363, 331, 329), (329, 331, 345, 366), (363, 333, 332, 331), (331, 332, 346, 345), (333, 334, 335, 332), (332, 335, 367, 346), (334, 320, 336, 335), (335, 336, 337, 367), (320, 321, 338, 336), (336, 338, 368, 337), (321, 326, 369, 338), (338, 369, 347, 368), (326, 327, 349, 369), (369, 349, 348, 347), (361, 351, 350, 352), (273, 354, 305, 224), (247, 328, 330, 249), (256, 337, 368, 287), (210, 291, 353, 272), (224, 305, 343, 262), (277, 358, 357, 276), (272, 353, 289, 208), (285, 366, 345, 264), (208, 289, 354, 273), (287, 368, 347, 266), (278, 359, 358, 277), (261, 342, 312, 231), (274, 355, 291, 210), (259, 340, 359, 278), (258, 339, 340, 259), (268, 349, 327, 246), (263, 344, 315, 234), (275, 356, 355, 274), (260, 341, 342, 261), (265, 346, 367, 286), (284, 365, 341, 260), (262, 343, 344, 263), (246, 327, 365, 284), (264, 345, 346, 265), (266, 347, 348, 267), (234, 315, 328, 247), (223, 304, 339, 258), (286, 367, 337, 256), (276, 357, 356, 275), (267, 348, 349, 268), (231, 312, 304, 223), (249, 330, 366, 285), (434, 370, 371, 372), (370, 435, 373, 371), (372, 371, 374, 436), (371, 373, 375, 374), (436, 374, 377, 437), (374, 375, 376, 377), (437, 377, 378, 438), (377, 376, 380, 378), (438, 378, 379, 439), (378, 380, 381, 379), (439, 379, 382, 440), (379, 381, 383, 382), (440, 382, 384, 421), (382, 383, 392, 384), (421, 384, 385, 420), (384, 392, 393, 385), (435, 386, 387, 373), (386, 424, 395, 387), (373, 387, 388, 375), (387, 395, 441, 388), (375, 388, 389, 376), (388, 441, 390, 389), (376, 389, 442, 380), (389, 390, 433, 442), (380, 442, 432, 381), (381, 432, 443, 383), (432, 431, 404, 443), (383, 443, 391, 392), (443, 404, 403, 391), (392, 391, 423, 393), (391, 403, 422, 423), (424, 425, 394, 395), (425, 396, 397, 394), (395, 394, 398, 441), (394, 397, 444, 398), (441, 398, 445, 390), (398, 444, 414, 445), (390, 445, 399, 433), (445, 414, 415, 399), (433, 399, 400, 431), (399, 415, 401, 400), (431, 400, 405, 404), (400, 401, 402, 405), (404, 405, 406, 403), (405, 402, 407, 406), (403, 406, 446, 422), (406, 407, 408, 446), (396, 409, 410, 397), (409, 411, 447, 410), (397, 410, 412, 444), (410, 447, 426, 412), (444, 412, 413, 414), (412, 426, 427, 413), (414, 413, 416, 415), (413, 427, 448, 416), (415, 416, 417, 401), (416, 448, 418, 417), (401, 417, 419, 402), (417, 418, 449, 419), (402, 419, 450, 407), (419, 449, 428, 450), (407, 450, 430, 408), (450, 428, 429, 430), (442, 433, 431, 432), (515, 453, 452, 451), (451, 452, 454, 516), (453, 517, 455, 452), (452, 455, 456, 454), (517, 518, 458, 455), (455, 458, 457, 456), (518, 519, 459, 458), (458, 459, 461, 457), (519, 520, 460, 459), (459, 460, 462, 461), (520, 521, 463, 460), (460, 463, 464, 462), (521, 502, 465, 463), (463, 465, 473, 464), (502, 501, 466, 465), (465, 466, 474, 473), (516, 454, 468, 467), (467, 468, 476, 505), (454, 456, 469, 468), (468, 469, 522, 476), (456, 457, 470, 469), (469, 470, 471, 522), (457, 461, 523, 470), (470, 523, 514, 471), (461, 462, 513, 523), (462, 464, 524, 513), (513, 524, 485, 512), (464, 473, 472, 524), (524, 472, 484, 485), (473, 474, 504, 472), (472, 504, 503, 484), (505, 476, 475, 506), (506, 475, 478, 477), (476, 522, 479, 475), (475, 479, 525, 478), (522, 471, 526, 479), (479, 526, 495, 525), (471, 514, 480, 526), (526, 480, 496, 495), (514, 512, 481, 480), (480, 481, 482, 496), (512, 485, 486, 481), (481, 486, 483, 482), (485, 484, 487, 486), (486, 487, 488, 483), (484, 503, 527, 487), (487, 527, 489, 488), (477, 478, 491, 490), (490, 491, 528, 492), (478, 525, 493, 491), (491, 493, 507, 528), (525, 495, 494, 493), (493, 494, 508, 507), (495, 496, 497, 494), (494, 497, 529, 508), (496, 482, 498, 497), (497, 498, 499, 529), (482, 483, 500, 498), (498, 500, 530, 499), (483, 488, 531, 500), (500, 531, 509, 530), (488, 489, 511, 531), (531, 511, 510, 509), (523, 513, 512, 514), (435, 516, 467, 386), (409, 490, 492, 411), (418, 499, 530, 449), (372, 453, 515, 434), (386, 467, 505, 424), (439, 520, 519, 438), (434, 515, 451, 370), (447, 528, 507, 426), (370, 451, 516, 435), (449, 530, 509, 428), (440, 521, 520, 439), (423, 504, 474, 393), (436, 517, 453, 372), (421, 502, 521, 440), (420, 501, 502, 421), (430, 511, 489, 408), (425, 506, 477, 396), (437, 518, 517, 436), (422, 503, 504, 423), (427, 508, 529, 448), (446, 527, 503, 422), (424, 505, 506, 425), (408, 489, 527, 446), (426, 507, 508, 427), (428, 509, 510, 429), (396, 477, 490, 409), (385, 466, 501, 420), (448, 529, 499, 418), (438, 519, 518, 437), (429, 510, 511, 430), (393, 474, 466, 385), (411, 492, 528, 447), (596, 532, 533, 534), (532, 597, 535, 533), (534, 533, 536, 598), (533, 535, 537, 536), (598, 536, 539, 599), (536, 537, 538, 539), (599, 539, 540, 600), (539, 538, 542, 540), (600, 540, 541, 601), (540, 542, 543, 541), (601, 541, 544, 602), (541, 543, 545, 544), (602, 544, 546, 583), (544, 545, 554, 546), (583, 546, 547, 582), (546, 554, 555, 547), (597, 548, 549, 535), (548, 586, 557, 549), (535, 549, 550, 537), (549, 557, 603, 550), (537, 550, 551, 538), (550, 603, 552, 551), (538, 551, 604, 542), (551, 552, 595, 604), (542, 604, 594, 543), (543, 594, 605, 545), (594, 593, 566, 605), (545, 605, 553, 554), (605, 566, 565, 553), (554, 553, 585, 555), (553, 565, 584, 585), (586, 587, 556, 557), (587, 558, 559, 556), (557, 556, 560, 603), (556, 559, 606, 560), (603, 560, 607, 552), (560, 606, 576, 607), (552, 607, 561, 595), (607, 576, 577, 561), (595, 561, 562, 593), (561, 577, 563, 562), (593, 562, 567, 566), (562, 563, 564, 567), (566, 567, 568, 565), (567, 564, 569, 568), (565, 568, 608, 584), (568, 569, 570, 608), (558, 571, 572, 559), (571, 573, 609, 572), (559, 572, 574, 606), (572, 609, 588, 574), (606, 574, 575, 576), (574, 588, 589, 575), (576, 575, 578, 577), (575, 589, 610, 578), (577, 578, 579, 563), (578, 610, 580, 579), (563, 579, 581, 564), (579, 580, 611, 581), (564, 581, 612, 569), (581, 611, 590, 612), (569, 612, 592, 570), (612, 590, 591, 592), (604, 595, 593, 594), (677, 615, 614, 613), (613, 614, 616, 678), (615, 679, 617, 614), (614, 617, 618, 616), (679, 680, 620, 617), (617, 620, 619, 618), (680, 681, 621, 620), (620, 621, 623, 619), (681, 682, 622, 621), (621, 622, 624, 623), (682, 683, 625, 622), (622, 625, 626, 624), (683, 664, 627, 625), (625, 627, 635, 626), (664, 663, 628, 627), (627, 628, 636, 635), (678, 616, 630, 629), (629, 630, 638, 667), (616, 618, 631, 630), (630, 631, 684, 638), (618, 619, 632, 631), (631, 632, 633, 684), (619, 623, 685, 632), (632, 685, 676, 633), (623, 624, 675, 685), (624, 626, 686, 675), (675, 686, 647, 674), (626, 635, 634, 686), (686, 634, 646, 647), (635, 636, 666, 634), (634, 666, 665, 646), (667, 638, 637, 668), (668, 637, 640, 639), (638, 684, 641, 637), (637, 641, 687, 640), (684, 633, 688, 641), (641, 688, 657, 687), (633, 676, 642, 688), (688, 642, 658, 657), (676, 674, 643, 642), (642, 643, 644, 658), (674, 647, 648, 643), (643, 648, 645, 644), (647, 646, 649, 648), (648, 649, 650, 645), (646, 665, 689, 649), (649, 689, 651, 650), (639, 640, 653, 652), (652, 653, 690, 654), (640, 687, 655, 653), (653, 655, 669, 690), (687, 657, 656, 655), (655, 656, 670, 669), (657, 658, 659, 656), (656, 659, 691, 670), (658, 644, 660, 659), (659, 660, 661, 691), (644, 645, 662, 660), (660, 662, 692, 661), (645, 650, 693, 662), (662, 693, 671, 692), (650, 651, 673, 693), (693, 673, 672, 671), (685, 675, 674, 676), (597, 678, 629, 548), (571, 652, 654, 573), (580, 661, 692, 611), (534, 615, 677, 596), (548, 629, 667, 586), (601, 682, 681, 600), (596, 677, 613, 532), (609, 690, 669, 588), (532, 613, 678, 597), (611, 692, 671, 590), (602, 683, 682, 601), (585, 666, 636, 555), (598, 679, 615, 534), (583, 664, 683, 602), (582, 663, 664, 583), (592, 673, 651, 570), (587, 668, 639, 558), (599, 680, 679, 598), (584, 665, 666, 585), (589, 670, 691, 610), (608, 689, 665, 584), (586, 667, 668, 587), (570, 651, 689, 608), (588, 669, 670, 589), (590, 671, 672, 591), (558, 639, 652, 571), (547, 628, 663, 582), (610, 691, 661, 580), (600, 681, 680, 599), (591, 672, 673, 592), (555, 636, 628, 547), (573, 654, 690, 609), (758, 696, 695, 694), (694, 695, 697, 759), (696, 760, 698, 695), (695, 698, 699, 697), (760, 761, 701, 698), (698, 701, 700, 699), (761, 762, 702, 701), (701, 702, 704, 700), (762, 763, 703, 702), (702, 703, 705, 704), (763, 764, 706, 703), (703, 706, 707, 705), (764, 745, 708, 706), (706, 708, 716, 707), (745, 744, 709, 708), (708, 709, 717, 716), (759, 697, 711, 710), (710, 711, 719, 748), (697, 699, 712, 711), (711, 712, 765, 719), (699, 700, 713, 712), (712, 713, 714, 765), (700, 704, 766, 713), (713, 766, 757, 714), (704, 705, 756, 766), (705, 707, 767, 756), (756, 767, 728, 755), (707, 716, 715, 767), (767, 715, 727, 728), (716, 717, 747, 715), (715, 747, 746, 727), (748, 719, 718, 749), (749, 718, 721, 720), (719, 765, 722, 718), (718, 722, 768, 721), (765, 714, 769, 722), (722, 769, 738, 768), (714, 757, 723, 769), (769, 723, 739, 738), (757, 755, 724, 723), (723, 724, 725, 739), (755, 728, 729, 724), (724, 729, 726, 725), (728, 727, 730, 729), (729, 730, 731, 726), (727, 746, 770, 730), (730, 770, 732, 731), (720, 721, 734, 733), (733, 734, 771, 735), (721, 768, 736, 734), (734, 736, 750, 771), (768, 738, 737, 736), (736, 737, 751, 750), (738, 739, 740, 737), (737, 740, 772, 751), (739, 725, 741, 740), (740, 741, 742, 772), (725, 726, 743, 741), (741, 743, 773, 742), (726, 731, 774, 743), (743, 774, 752, 773), (731, 732, 754, 774), (774, 754, 753, 752), (766, 756, 755, 757), (839, 775, 776, 777), (775, 840, 778, 776), (777, 776, 779, 841), (776, 778, 780, 779), (841, 779, 782, 842), (779, 780, 781, 782), (842, 782, 783, 843), (782, 781, 785, 783), (843, 783, 784, 844), (783, 785, 786, 784), (844, 784, 787, 845), (784, 786, 788, 787), (845, 787, 789, 826), (787, 788, 797, 789), (826, 789, 790, 825), (789, 797, 798, 790), (840, 791, 792, 778), (791, 829, 800, 792), (778, 792, 793, 780), (792, 800, 846, 793), (780, 793, 794, 781), (793, 846, 795, 794), (781, 794, 847, 785), (794, 795, 838, 847), (785, 847, 837, 786), (786, 837, 848, 788), (837, 836, 809, 848), (788, 848, 796, 797), (848, 809, 808, 796), (797, 796, 828, 798), (796, 808, 827, 828), (829, 830, 799, 800), (830, 801, 802, 799), (800, 799, 803, 846), (799, 802, 849, 803), (846, 803, 850, 795), (803, 849, 819, 850), (795, 850, 804, 838), (850, 819, 820, 804), (838, 804, 805, 836), (804, 820, 806, 805), (836, 805, 810, 809), (805, 806, 807, 810), (809, 810, 811, 808), (810, 807, 812, 811), (808, 811, 851, 827), (811, 812, 813, 851), (801, 814, 815, 802), (814, 816, 852, 815), (802, 815, 817, 849), (815, 852, 831, 817), (849, 817, 818, 819), (817, 831, 832, 818), (819, 818, 821, 820), (818, 832, 853, 821), (820, 821, 822, 806), (821, 853, 823, 822), (806, 822, 824, 807), (822, 823, 854, 824), (807, 824, 855, 812), (824, 854, 833, 855), (812, 855, 835, 813), (855, 833, 834, 835), (847, 838, 836, 837), (759, 710, 791, 840), (733, 735, 816, 814), (742, 773, 854, 823), (696, 758, 839, 777), (710, 748, 829, 791), (763, 762, 843, 844), (758, 694, 775, 839), (771, 750, 831, 852), (694, 759, 840, 775), (773, 752, 833, 854), (764, 763, 844, 845), (747, 717, 798, 828), (760, 696, 777, 841), (745, 764, 845, 826), (744, 745, 826, 825), (754, 732, 813, 835), (749, 720, 801, 830), (761, 760, 841, 842), (746, 747, 828, 827), (751, 772, 853, 832), (770, 746, 827, 851), (748, 749, 830, 829), (732, 770, 851, 813), (750, 751, 832, 831), (752, 753, 834, 833), (720, 733, 814, 801), (709, 744, 825, 790), (772, 742, 823, 853), (762, 761, 842, 843), (753, 754, 835, 834), (717, 709, 790, 798), (735, 771, 852, 816)])
me_chess_board.polygons.foreach_set('material_index', [1, 0, 0, 1, 1, 0, 0, 1, 1, 0, 0, 1, 1, 0, 0, 1, 1, 0, 0, 1, 1, 0, 0, 1, 1, 0, 1, 1, 0, 0, 1, 1, 0, 0, 1, 1, 0, 0, 1, 1, 0, 0, 1, 1, 0, 0, 1, 1, 0, 0, 1, 1, 0, 0, 1, 1, 0, 0, 1, 1, 0, 0, 1, 0, 2, 2, 2, 2, 2, 2, 2, 2, 2, 2, 2, 2, 2, 2, 2, 2, 2, 2, 2, 2, 1, 0, 0, 1, 1, 0, 0, 1, 1, 0, 0, 1, 1, 0, 0, 1, 1, 0, 0, 1, 1, 0, 0, 1, 1, 0, 1, 1, 0, 0, 1, 1, 0, 0, 1, 1, 0, 0, 1, 1, 0, 0, 1, 1, 0, 0, 1, 1, 0, 0, 1, 1, 0, 0, 1, 1, 0, 0, 1, 1, 0, 0, 1, 0, 2, 2, 2, 2, 2, 2, 2, 2, 2, 2, 2, 2, 2, 2, 2, 2, 2, 2, 2, 2, 1, 0, 1, 2, 1, 0, 1, 2, 1, 1, 0, 0, 0, 0, 0, 1, 0, 0, 0, 1, 1, 1, 0, 1, 1, 0, 1, 1, 0, 0, 0, 2, 1, 1, 2, 0, 1, 0, 0, 1, 1, 0, 0, 1, 1, 0, 0, 1, 1, 0, 0, 1, 1, 0, 0, 1, 1, 0, 0, 1, 1, 0, 1, 1, 0, 0, 1, 1, 0, 0, 1, 1, 0, 0, 1, 1, 0, 0, 1, 1, 0, 0, 1, 1, 0, 0, 1, 1, 0, 0, 1, 1, 0, 0, 1, 1, 0, 0, 1, 0, 1, 0, 0, 1, 1, 0, 0, 1, 1, 0, 0, 1, 1, 0, 0, 1, 1, 0, 0, 1, 1, 0, 0, 1, 1, 0, 1, 1, 0, 0, 1, 1, 0, 0, 1, 1, 0, 0, 1, 1, 0, 0, 1, 1, 0, 0, 1, 1, 0, 0, 1, 1, 0, 0, 1, 1, 0, 0, 1, 1, 0, 0, 1, 0, 1, 0, 1, 1, 0, 1, 1, 1, 0, 0, 0, 0, 0, 1, 0, 0, 0, 1, 1, 1, 0, 1, 1, 0, 1, 1, 0, 0, 0, 1, 1, 0, 1, 0, 0, 1, 1, 0, 0, 1, 1, 0, 0, 1, 1, 0, 0, 1, 1, 0, 0, 1, 1, 0, 0, 1, 1, 0, 1, 1, 0, 0, 1, 1, 0, 0, 1, 1, 0, 0, 1, 1, 0, 0, 1, 1, 0, 0, 1, 1, 0, 0, 1, 1, 0, 0, 1, 1, 0, 0, 1, 1, 0, 0, 1, 0, 1, 0, 0, 1, 1, 0, 0, 1, 1, 0, 0, 1, 1, 0, 0, 1, 1, 0, 0, 1, 1, 0, 0, 1, 1, 0, 1, 1, 0, 0, 1, 1, 0, 0, 1, 1, 0, 0, 1, 1, 0, 0, 1, 1, 0, 0, 1, 1, 0, 0, 1, 1, 0, 0, 1, 1, 0, 0, 1, 1, 0, 0, 1, 0, 1, 0, 1, 1, 0, 1, 1, 1, 0, 0, 0, 0, 0, 1, 0, 0, 0, 1, 1, 1, 0, 1, 1, 0, 1, 1, 0, 0, 0, 1, 1, 0, 1, 0, 0, 1, 1, 0, 0, 1, 1, 0, 0, 1, 1, 0, 0, 1, 1, 0, 0, 1, 1, 0, 0, 1, 1, 0, 1, 1, 0, 0, 1, 1, 0, 0, 1, 1, 0, 0, 1, 1, 0, 0, 1, 1, 0, 0, 1, 1, 0, 0, 1, 1, 0, 0, 1, 1, 0, 0, 1, 1, 0, 0, 1, 0, 1, 0, 0, 1, 1, 0, 0, 1, 1, 0, 0, 1, 1, 0, 0, 1, 1, 0, 0, 1, 1, 0, 0, 1, 1, 0, 1, 1, 0, 0, 1, 1, 0, 0, 1, 1, 0, 0, 1, 1, 0, 0, 1, 1, 0, 0, 1, 1, 0, 0, 1, 1, 0, 0, 1, 1, 0, 0, 1, 1, 0, 0, 1, 0, 1, 0, 1, 1, 0, 1, 1, 1, 0, 0, 0, 0, 0, 1, 0, 0, 0, 1, 1, 1, 0, 1, 1, 0, 1, 1, 0, 0, 0, 1, 1, 0, 1, 0, 0, 1, 1, 0, 0, 1, 1, 0, 0, 1, 1, 0, 0, 1, 1, 0, 0, 1, 1, 0, 0, 1, 1, 0, 1, 1, 0, 0, 1, 1, 0, 0, 1, 1, 0, 0, 1, 1, 0, 0, 1, 1, 0, 0, 1, 1, 0, 0, 1, 1, 0, 0, 1, 1, 0, 0, 1, 1, 0, 0, 1, 0, 1, 0, 0, 1, 1, 0, 0, 1, 1, 0, 0, 1, 1, 0, 0, 1, 1, 0, 0, 1, 1, 0, 0, 1, 1, 0, 1, 1, 0, 0, 1, 1, 0, 0, 1, 1, 0, 0, 1, 1, 0, 0, 1, 1, 0, 0, 1, 1, 0, 0, 1, 1, 0, 0, 1, 1, 0, 0, 1, 1, 0, 0, 1, 0, 1, 0, 1, 1, 0, 1, 1, 1, 0, 0, 0, 0, 0, 1, 0, 0, 0, 1, 1, 1, 0, 1, 1, 0, 1, 1, 0, 0, 0, 1, 1, 0])
_uv = me_chess_board.uv_layers.new(name='UVMap')
_uv.uv.foreach_set('vector', [0.0, 0.0, 0.5, 0.0, 0.5, 0.5, 0.0, 0.5, 0.5, 0.0, 1.0, 0.0, 1.0, 0.5, 0.5, 0.5, 0.0, 0.5, 0.5, 0.5, 0.5, 1.0, 0.0, 1.0, 0.5, 0.5, 1.0, 0.5, 1.0, 1.0, 0.5, 1.0, 0.0, 0.0, 0.5, 0.0, 0.5, 0.5, 0.0, 0.5, 0.5, 0.0, 1.0, 0.0, 1.0, 0.5, 0.5, 0.5, 0.0, 0.5, 0.5, 0.5, 0.5, 1.0, 0.0, 1.0, 0.5, 0.5, 1.0, 0.5, 1.0, 1.0, 0.5, 1.0, 0.0, 0.0, 0.5, 0.0, 0.5, 0.5, 0.0, 0.5, 0.5, 0.0, 1.0, 0.0, 1.0, 0.5, 0.5, 0.5, 0.0, 0.5, 0.5, 0.5, 0.5, 1.0, 0.0, 1.0, 0.5, 0.5, 1.0, 0.5, 1.0, 1.0, 0.5, 1.0, 0.0, 0.0, 0.5, 0.0, 0.5, 0.5, 0.0, 0.5, 0.5, 0.0, 1.0, 0.0, 1.0, 0.5, 0.5, 0.5, 0.0, 0.5, 0.5, 0.5, 0.5, 1.0, 0.0, 1.0, 0.5, 0.5, 1.0, 0.5, 1.0, 1.0, 0.5, 1.0, 0.0, 0.0, 0.5, 0.0, 0.5, 0.5, 0.0, 0.5, 0.5, 0.0, 1.0, 0.0, 1.0, 0.5, 0.5, 0.5, 0.0, 0.5, 0.5, 0.5, 0.5, 1.0, 0.0, 1.0, 0.5, 0.5, 1.0, 0.5, 1.0, 1.0, 0.5, 1.0, 0.0, 0.0, 0.5, 0.0, 0.5, 0.5, 0.0, 0.5, 0.5, 0.0, 1.0, 0.0, 1.0, 0.5, 0.5, 0.5, 0.0, 0.5, 0.5, 0.5, 0.5, 1.0, 0.0, 1.0, 0.5, 0.5, 1.0, 0.5, 1.0, 1.0, 0.5, 1.0, 0.0, 0.0, 0.5, 0.0, 0.5, 0.5, 0.0, 0.5, 0.0, 0.5, 0.5, 0.5, 0.5, 1.0, 0.0, 1.0, 0.5, 0.5, 1.0, 0.5, 1.0, 1.0, 0.5, 1.0, 0.0, 0.0, 0.5, 0.0, 0.5, 0.5, 0.0, 0.5, 0.5, 0.0, 1.0, 0.0, 1.0, 0.5, 0.5, 0.5, 0.0, 0.5, 0.5, 0.5, 0.5, 1.0, 0.0, 1.0, 0.5, 0.5, 1.0, 0.5, 1.0, 1.0, 0.5, 1.0, 0.0, 0.0, 0.5, 0.0, 0.5, 0.5, 0.0, 0.5, 0.5, 0.0, 1.0, 0.0, 1.0, 0.5, 0.5, 0.5, 0.0, 0.5, 0.5, 0.5, 0.5, 1.0, 0.0, 1.0, 0.5, 0.5, 1.0, 0.5, 1.0, 1.0, 0.5, 1.0, 0.0, 0.0, 0.5, 0.0, 0.5, 0.5, 0.0, 0.5, 0.5, 0.0, 1.0, 0.0, 1.0, 0.5, 0.5, 0.5, 0.0, 0.5, 0.5, 0.5, 0.5, 1.0, 0.0, 1.0, 0.5, 0.5, 1.0, 0.5, 1.0, 1.0, 0.5, 1.0, 0.0, 0.0, 0.5, 0.0, 0.5, 0.5, 0.0, 0.5, 0.5, 0.0, 1.0, 0.0, 1.0, 0.5, 0.5, 0.5, 0.0, 0.5, 0.5, 0.5, 0.5, 1.0, 0.0, 1.0, 0.5, 0.5, 1.0, 0.5, 1.0, 1.0, 0.5, 1.0, 0.0, 0.0, 0.5, 0.0, 0.5, 0.5, 0.0, 0.5, 0.5, 0.0, 1.0, 0.0, 1.0, 0.5, 0.5, 0.5, 0.0, 0.5, 0.5, 0.5, 0.5, 1.0, 0.0, 1.0, 0.5, 0.5, 1.0, 0.5, 1.0, 1.0, 0.5, 1.0, 0.0, 0.0, 0.5, 0.0, 0.5, 0.5, 0.0, 0.5, 0.5, 0.0, 1.0, 0.0, 1.0, 0.5, 0.5, 0.5, 0.0, 0.5, 0.5, 0.5, 0.5, 1.0, 0.0, 1.0, 0.5, 0.5, 1.0, 0.5, 1.0, 1.0, 0.5, 1.0, 0.0, 0.0, 0.5, 0.0, 0.5, 0.5, 0.0, 0.5, 0.5, 0.0, 1.0, 0.0, 1.0, 0.5, 0.5, 0.5, 0.0, 0.5, 0.5, 0.5, 0.5, 1.0, 0.0, 1.0, 0.5, 0.5, 1.0, 0.5, 1.0, 1.0, 0.5, 1.0, 0.0, 0.0, 0.5, 0.0, 0.5, 0.5, 0.0, 0.5, 0.5, 0.0, 1.0, 0.0, 1.0, 0.5, 0.5, 0.5, 0.0, 0.5, 0.5, 0.5, 0.5, 1.0, 0.0, 1.0, 0.5, 0.5, 1.0, 0.5, 1.0, 1.0, 0.5, 1.0, 0.0, 0.0, 0.5, 0.0, 0.5, 0.5, 0.0, 0.5, 0.5, 0.0, 1.0, 0.0, 1.0, 0.5, 0.5, 0.5, 0.0, 0.5, 0.5, 0.5, 0.5, 1.0, 0.0, 1.0, 0.5, 0.5, 1.0, 0.5, 1.0, 1.0, 0.5, 1.0, 0.5, 0.0, 1.0, 0.0, 1.0, 0.5, 0.5, 0.5, 0.0, 0.0, 1.0, 0.0, 1.0, 1.0, 0.0, 1.0, 1.0, 0.0, 1.0, 0.0, 1.0, 1.0, 1.0, 1.0, 1.0, 1.0, 1.0, 1.0, 0.0, 1.0, 0.0, 1.0, 0.0, 1.0, 0.0, 1.0, 0.0, 0.0, 0.0, 0.0, 1.0, 1.0, 1.0, 1.0, 0.0, 1.0, 0.0, 1.0, 0.0, 0.0, 0.0, 0.0, 1.0, 0.0, 1.0, 0.0, 0.0, 0.0, 0.0, 0.0, 1.0, 0.0, 1.0, 0.0, 1.0, 0.0, 1.0, 0.0, 1.0, 1.0, 1.0, 1.0, 0.0, 1.0, 0.0, 1.0, 0.0, 0.0, 0.0, 0.0, 1.0, 0.0, 1.0, 0.0, 1.0, 1.0, 1.0, 1.0, 0.0, 1.0, 0.0, 1.0, 0.0, 0.0, 0.0, 0.0, 1.0, 1.0, 1.0, 1.0, 0.0, 1.0, 0.0, 1.0, 0.0, 0.0, 0.0, 0.0, 1.0, 0.0, 1.0, 0.0, 1.0, 0.0, 1.0, 0.0, 1.0, 1.0, 1.0, 1.0, 0.0, 1.0, 0.0, 1.0, 0.0, 0.0, 0.0, 0.0, 1.0, 1.0, 1.0, 1.0, 0.0, 1.0, 0.0, 1.0, 0.0, 0.0, 0.0, 0.0, 1.0, 0.0, 1.0, 0.0, 0.0, 1.0, 1.0, 1.0, 1.0, 0.0, 0.0, 0.0, 1.0, 1.0, 1.0, 1.0, 1.0, 0.0, 1.0, 0.0, 1.0, 0.0, 1.0, 0.0, 0.0, 0.0, 0.0, 0.0, 0.0, 0.0, 0.0, 0.5, 0.5, 0.5, 0.5, 0.0, 0.5, 0.0, 0.5, 0.5, 1.0, 0.5, 1.0, 0.0, 0.0, 0.5, 0.0, 1.0, 0.5, 1.0, 0.5, 0.5, 0.5, 0.5, 0.5, 1.0, 1.0, 1.0, 1.0, 0.5, 0.0, 0.0, 0.0, 0.5, 0.5, 0.5, 0.5, 0.0, 0.5, 0.0, 0.5, 0.5, 1.0, 0.5, 1.0, 0.0, 0.0, 0.5, 0.0, 1.0, 0.5, 1.0, 0.5, 0.5, 0.5, 0.5, 0.5, 1.0, 1.0, 1.0, 1.0, 0.5, 0.0, 0.0, 0.0, 0.5, 0.5, 0.5, 0.5, 0.0, 0.5, 0.0, 0.5, 0.5, 1.0, 0.5, 1.0, 0.0, 0.0, 0.5, 0.0, 1.0, 0.5, 1.0, 0.5, 0.5, 0.5, 0.5, 0.5, 1.0, 1.0, 1.0, 1.0, 0.5, 0.0, 0.0, 0.0, 0.5, 0.5, 0.5, 0.5, 0.0, 0.5, 0.0, 0.5, 0.5, 1.0, 0.5, 1.0, 0.0, 0.0, 0.5, 0.0, 1.0, 0.5, 1.0, 0.5, 0.5, 0.5, 0.5, 0.5, 1.0, 1.0, 1.0, 1.0, 0.5, 0.0, 0.0, 0.0, 0.5, 0.5, 0.5, 0.5, 0.0, 0.5, 0.0, 0.5, 0.5, 1.0, 0.5, 1.0, 0.0, 0.0, 0.5, 0.0, 1.0, 0.5, 1.0, 0.5, 0.5, 0.5, 0.5, 0.5, 1.0, 1.0, 1.0, 1.0, 0.5, 0.0, 0.0, 0.0, 0.5, 0.5, 0.5, 0.5, 0.0, 0.5, 0.0, 0.5, 0.5, 1.0, 0.5, 1.0, 0.0, 0.0, 0.5, 0.0, 1.0, 0.5, 1.0, 0.5, 0.5, 0.5, 0.5, 0.5, 1.0, 1.0, 1.0, 1.0, 0.5, 0.0, 0.0, 0.0, 0.5, 0.5, 0.5, 0.5, 0.0, 0.0, 0.5, 0.0, 1.0, 0.5, 1.0, 0.5, 0.5, 0.5, 0.5, 0.5, 1.0, 1.0, 1.0, 1.0, 0.5, 0.0, 0.0, 0.0, 0.5, 0.5, 0.5, 0.5, 0.0, 0.5, 0.0, 0.5, 0.5, 1.0, 0.5, 1.0, 0.0, 0.0, 0.5, 0.0, 1.0, 0.5, 1.0, 0.5, 0.5, 0.5, 0.5, 0.5, 1.0, 1.0, 1.0, 1.0, 0.5, 0.0, 0.0, 0.0, 0.5, 0.5, 0.5, 0.5, 0.0, 0.5, 0.0, 0.5, 0.5, 1.0, 0.5, 1.0, 0.0, 0.0, 0.5, 0.0, 1.0, 0.5, 1.0, 0.5, 0.5, 0.5, 0.5, 0.5, 1.0, 1.0, 1.0, 1.0, 0.5, 0.0, 0.0, 0.0, 0.5, 0.5, 0.5, 0.5, 0.0, 0.5, 0.0, 0.5, 0.5, 1.0, 0.5, 1.0, 0.0, 0.0, 0.5, 0.0, 1.0, 0.5, 1.0, 0.5, 0.5, 0.5, 0.5, 0.5, 1.0, 1.0, 1.0, 1.0, 0.5, 0.0, 0.0, 0.0, 0.5, 0.5, 0.5, 0.5, 0.0, 0.5, 0.0, 0.5, 0.5, 1.0, 0.5, 1.0, 0.0, 0.0, 0.5, 0.0, 1.0, 0.5, 1.0, 0.5, 0.5, 0.5, 0.5, 0.5, 1.0, 1.0, 1.0, 1.0, 0.5, 0.0, 0.0, 0.0, 0.5, 0.5, 0.5, 0.5, 0.0, 0.5, 0.0, 0.5, 0.5, 1.0, 0.5, 1.0, 0.0, 0.0, 0.5, 0.0, 1.0, 0.5, 1.0, 0.5, 0.5, 0.5, 0.5, 0.5, 1.0, 1.0, 1.0, 1.0, 0.5, 0.0, 0.0, 0.0, 0.5, 0.5, 0.5, 0.5, 0.0, 0.5, 0.0, 0.5, 0.5, 1.0, 0.5, 1.0, 0.0, 0.0, 0.5, 0.0, 1.0, 0.5, 1.0, 0.5, 0.5, 0.5, 0.5, 0.5, 1.0, 1.0, 1.0, 1.0, 0.5, 0.0, 0.0, 0.0, 0.5, 0.5, 0.5, 0.5, 0.0, 0.5, 0.0, 0.5, 0.5, 1.0, 0.5, 1.0, 0.0, 0.0, 0.5, 0.0, 1.0, 0.5, 1.0, 0.5, 0.5, 0.5, 0.5, 0.5, 1.0, 1.0, 1.0, 1.0, 0.5, 0.0, 0.0, 0.0, 0.5, 0.5, 0.5, 0.5, 0.0, 0.5, 0.0, 0.5, 0.5, 1.0, 0.5, 1.0, 0.0, 0.0, 0.5, 0.0, 1.0, 0.5, 1.0, 0.5, 0.5, 0.5, 0.5, 0.5, 1.0, 1.0, 1.0, 1.0, 0.5, 0.0, 0.0, 0.0, 0.5, 0.5, 0.5, 0.5, 0.0, 0.5, 0.0, 0.5, 0.5, 1.0, 0.5, 1.0, 0.0, 0.0, 0.5, 0.0, 1.0, 0.5, 1.0, 0.5, 0.5, 0.5, 0.5, 0.5, 1.0, 1.0, 1.0, 1.0, 0.5, 0.5, 0.0, 0.5, 0.5, 1.0, 0.5, 1.0, 0.0, 0.0, 0.0, 0.0, 1.0, 1.0, 1.0, 1.0, 0.0, 1.0, 0.0, 1.0, 1.0, 1.0, 1.0, 1.0, 0.0, 1.0, 1.0, 0.0, 1.0, 0.0, 1.0, 1.0, 1.0, 0.0, 1.0, 0.0, 0.0, 0.0, 0.0, 0.0, 1.0, 1.0, 1.0, 0.0, 1.0, 0.0, 1.0, 1.0, 1.0, 0.0, 0.0, 1.0, 0.0, 1.0, 0.0, 0.0, 0.0, 0.0, 0.0, 1.0, 0.0, 1.0, 0.0, 0.0, 0.0, 1.0, 0.0, 1.0, 1.0, 1.0, 1.0, 1.0, 0.0, 0.0, 1.0, 0.0, 0.0, 0.0, 0.0, 0.0, 1.0, 1.0, 0.0, 1.0, 1.0, 1.0, 1.0, 1.0, 0.0, 0.0, 1.0, 0.0, 0.0, 0.0, 0.0, 0.0, 1.0, 1.0, 1.0, 0.0, 1.0, 0.0, 1.0, 1.0, 1.0, 0.0, 0.0, 1.0, 0.0, 1.0, 0.0, 0.0, 0.0, 1.0, 0.0, 1.0, 1.0, 1.0, 1.0, 1.0, 0.0, 0.0, 1.0, 0.0, 0.0, 0.0, 0.0, 0.0, 1.0, 1.0, 1.0, 0.0, 1.0, 0.0, 1.0, 1.0, 1.0, 0.0, 0.0, 1.0, 0.0, 1.0, 0.0, 0.0, 0.0, 0.0, 1.0, 0.0, 0.0, 1.0, 0.0, 1.0, 1.0, 1.0, 1.0, 1.0, 0.0, 1.0, 0.0, 1.0, 1.0, 1.0, 0.0, 0.0, 0.0, 0.0, 0.0, 1.0, 0.0, 0.0, 0.0, 0.0, 0.0, 0.5, 0.0, 0.5, 0.0, 0.5, 0.0, 0.5, 0.0, 1.0, 0.0, 1.0, 0.0, 1.0, 0.5, 1.0, 0.5, 1.0, 1.0, 1.0, 1.0, 1.0, 1.0, 1.0, 1.0, 1.0, 1.0, 1.0, 1.0, 0.0, 0.5, 0.0, 0.5, 0.0, 0.0, 0.0, 0.0, 0.5, 0.0, 0.5, 0.0, 1.0, 0.0, 1.0, 0.0, 0.0, 0.5, 0.0, 0.5, 0.0, 0.0, 0.0, 0.0, 0.0, 0.0, 0.0, 0.0, 0.0, 0.0, 0.0, 0.0, 0.0, 0.0, 0.0, 0.0, 0.5, 0.0, 0.5, 0.0, 1.0, 0.5, 1.0, 0.5, 1.0, 1.0, 1.0, 1.0, 0.5, 0.0, 0.5, 0.0, 1.0, 0.0, 1.0, 0.0, 1.0, 0.0, 1.0, 0.0, 1.0, 0.5, 1.0, 0.5, 0.0, 1.0, 0.0, 1.0, 0.0, 0.5, 0.0, 0.5, 0.5, 1.0, 0.5, 1.0, 0.0, 1.0, 0.0, 1.0, 0.0, 1.0, 0.0, 1.0, 0.0, 0.5, 0.0, 0.5, 0.0, 0.5, 0.0, 0.5, 0.0, 0.0, 0.0, 0.0, 0.0, 1.0, 0.0, 1.0, 0.0, 0.5, 0.0, 0.5, 0.5, 1.0, 0.5, 1.0, 0.0, 1.0, 0.0, 1.0, 0.5, 0.0, 0.5, 0.0, 1.0, 0.0, 1.0, 0.0, 0.0, 0.5, 0.0, 0.5, 0.0, 0.0, 0.0, 0.0, 1.0, 1.0, 1.0, 1.0, 0.5, 1.0, 0.5, 1.0, 1.0, 0.5, 1.0, 0.5, 1.0, 1.0, 1.0, 1.0, 0.5, 1.0, 0.5, 1.0, 0.0, 1.0, 0.0, 1.0, 0.0, 0.0, 0.0, 0.0, 0.5, 0.0, 0.5, 0.0, 1.0, 1.0, 1.0, 1.0, 0.5, 1.0, 0.5, 1.0, 1.0, 0.0, 1.0, 0.0, 1.0, 0.5, 1.0, 0.5, 1.0, 0.5, 1.0, 0.5, 1.0, 1.0, 1.0, 1.0, 0.0, 0.0, 0.0, 0.0, 0.5, 0.0, 0.5, 0.0, 0.5, 1.0, 0.5, 1.0, 0.0, 1.0, 0.0, 1.0, 1.0, 0.0, 1.0, 0.0, 1.0, 0.5, 1.0, 0.5, 0.0, 1.0, 0.0, 1.0, 0.0, 0.5, 0.0, 0.5, 0.0, 0.0, 1.0, 0.0, 1.0, 0.0, 0.0, 0.0, 1.0, 1.0, 1.0, 1.0, 0.5, 1.0, 0.5, 1.0, 1.0, 1.0, 1.0, 1.0, 0.5, 1.0, 0.5, 1.0, 1.0, 0.0, 1.0, 1.0, 1.0, 1.0, 1.0, 0.0, 1.0, 0.0, 1.0, 0.0, 1.0, 0.5, 1.0, 0.5, 0.0, 0.0, 0.5, 0.0, 0.5, 0.5, 0.0, 0.5, 0.5, 0.0, 1.0, 0.0, 1.0, 0.5, 0.5, 0.5, 0.0, 0.5, 0.5, 0.5, 0.5, 1.0, 0.0, 1.0, 0.5, 0.5, 1.0, 0.5, 1.0, 1.0, 0.5, 1.0, 0.0, 0.0, 0.5, 0.0, 0.5, 0.5, 0.0, 0.5, 0.5, 0.0, 1.0, 0.0, 1.0, 0.5, 0.5, 0.5, 0.0, 0.5, 0.5, 0.5, 0.5, 1.0, 0.0, 1.0, 0.5, 0.5, 1.0, 0.5, 1.0, 1.0, 0.5, 1.0, 0.0, 0.0, 0.5, 0.0, 0.5, 0.5, 0.0, 0.5, 0.5, 0.0, 1.0, 0.0, 1.0, 0.5, 0.5, 0.5, 0.0, 0.5, 0.5, 0.5, 0.5, 1.0, 0.0, 1.0, 0.5, 0.5, 1.0, 0.5, 1.0, 1.0, 0.5, 1.0, 0.0, 0.0, 0.5, 0.0, 0.5, 0.5, 0.0, 0.5, 0.5, 0.0, 1.0, 0.0, 1.0, 0.5, 0.5, 0.5, 0.0, 0.5, 0.5, 0.5, 0.5, 1.0, 0.0, 1.0, 0.5, 0.5, 1.0, 0.5, 1.0, 1.0, 0.5, 1.0, 0.0, 0.0, 0.5, 0.0, 0.5, 0.5, 0.0, 0.5, 0.5, 0.0, 1.0, 0.0, 1.0, 0.5, 0.5, 0.5, 0.0, 0.5, 0.5, 0.5, 0.5, 1.0, 0.0, 1.0, 0.5, 0.5, 1.0, 0.5, 1.0, 1.0, 0.5, 1.0, 0.0, 0.0, 0.5, 0.0, 0.5, 0.5, 0.0, 0.5, 0.5, 0.0, 1.0, 0.0, 1.0, 0.5, 0.5, 0.5, 0.0, 0.5, 0.5, 0.5, 0.5, 1.0, 0.0, 1.0, 0.5, 0.5, 1.0, 0.5, 1.0, 1.0, 0.5, 1.0, 0.0, 0.0, 0.5, 0.0, 0.5, 0.5, 0.0, 0.5, 0.0, 0.5, 0.5, 0.5, 0.5, 1.0, 0.0, 1.0, 0.5, 0.5, 1.0, 0.5, 1.0, 1.0, 0.5, 1.0, 0.0, 0.0, 0.5, 0.0, 0.5, 0.5, 0.0, 0.5, 0.5, 0.0, 1.0, 0.0, 1.0, 0.5, 0.5, 0.5, 0.0, 0.5, 0.5, 0.5, 0.5, 1.0, 0.0, 1.0, 0.5, 0.5, 1.0, 0.5, 1.0, 1.0, 0.5, 1.0, 0.0, 0.0, 0.5, 0.0, 0.5, 0.5, 0.0, 0.5, 0.5, 0.0, 1.0, 0.0, 1.0, 0.5, 0.5, 0.5, 0.0, 0.5, 0.5, 0.5, 0.5, 1.0, 0.0, 1.0, 0.5, 0.5, 1.0, 0.5, 1.0, 1.0, 0.5, 1.0, 0.0, 0.0, 0.5, 0.0, 0.5, 0.5, 0.0, 0.5, 0.5, 0.0, 1.0, 0.0, 1.0, 0.5, 0.5, 0.5, 0.0, 0.5, 0.5, 0.5, 0.5, 1.0, 0.0, 1.0, 0.5, 0.5, 1.0, 0.5, 1.0, 1.0, 0.5, 1.0, 0.0, 0.0, 0.5, 0.0, 0.5, 0.5, 0.0, 0.5, 0.5, 0.0, 1.0, 0.0, 1.0, 0.5, 0.5, 0.5, 0.0, 0.5, 0.5, 0.5, 0.5, 1.0, 0.0, 1.0, 0.5, 0.5, 1.0, 0.5, 1.0, 1.0, 0.5, 1.0, 0.0, 0.0, 0.5, 0.0, 0.5, 0.5, 0.0, 0.5, 0.5, 0.0, 1.0, 0.0, 1.0, 0.5, 0.5, 0.5, 0.0, 0.5, 0.5, 0.5, 0.5, 1.0, 0.0, 1.0, 0.5, 0.5, 1.0, 0.5, 1.0, 1.0, 0.5, 1.0, 0.0, 0.0, 0.5, 0.0, 0.5, 0.5, 0.0, 0.5, 0.5, 0.0, 1.0, 0.0, 1.0, 0.5, 0.5, 0.5, 0.0, 0.5, 0.5, 0.5, 0.5, 1.0, 0.0, 1.0, 0.5, 0.5, 1.0, 0.5, 1.0, 1.0, 0.5, 1.0, 0.0, 0.0, 0.5, 0.0, 0.5, 0.5, 0.0, 0.5, 0.5, 0.0, 1.0, 0.0, 1.0, 0.5, 0.5, 0.5, 0.0, 0.5, 0.5, 0.5, 0.5, 1.0, 0.0, 1.0, 0.5, 0.5, 1.0, 0.5, 1.0, 1.0, 0.5, 1.0, 0.0, 0.0, 0.5, 0.0, 0.5, 0.5, 0.0, 0.5, 0.5, 0.0, 1.0, 0.0, 1.0, 0.5, 0.5, 0.5, 0.0, 0.5, 0.5, 0.5, 0.5, 1.0, 0.0, 1.0, 0.5, 0.5, 1.0, 0.5, 1.0, 1.0, 0.5, 1.0, 0.0, 0.0, 0.5, 0.0, 0.5, 0.5, 0.0, 0.5, 0.5, 0.0, 1.0, 0.0, 1.0, 0.5, 0.5, 0.5, 0.0, 0.5, 0.5, 0.5, 0.5, 1.0, 0.0, 1.0, 0.5, 0.5, 1.0, 0.5, 1.0, 1.0, 0.5, 1.0, 0.5, 0.0, 1.0, 0.0, 1.0, 0.5, 0.5, 0.5, 0.0, 0.0, 0.0, 0.5, 0.5, 0.5, 0.5, 0.0, 0.5, 0.0, 0.5, 0.5, 1.0, 0.5, 1.0, 0.0, 0.0, 0.5, 0.0, 1.0, 0.5, 1.0, 0.5, 0.5, 0.5, 0.5, 0.5, 1.0, 1.0, 1.0, 1.0, 0.5, 0.0, 0.0, 0.0, 0.5, 0.5, 0.5, 0.5, 0.0, 0.5, 0.0, 0.5, 0.5, 1.0, 0.5, 1.0, 0.0, 0.0, 0.5, 0.0, 1.0, 0.5, 1.0, 0.5, 0.5, 0.5, 0.5, 0.5, 1.0, 1.0, 1.0, 1.0, 0.5, 0.0, 0.0, 0.0, 0.5, 0.5, 0.5, 0.5, 0.0, 0.5, 0.0, 0.5, 0.5, 1.0, 0.5, 1.0, 0.0, 0.0, 0.5, 0.0, 1.0, 0.5, 1.0, 0.5, 0.5, 0.5, 0.5, 0.5, 1.0, 1.0, 1.0, 1.0, 0.5, 0.0, 0.0, 0.0, 0.5, 0.5, 0.5, 0.5, 0.0, 0.5, 0.0, 0.5, 0.5, 1.0, 0.5, 1.0, 0.0, 0.0, 0.5, 0.0, 1.0, 0.5, 1.0, 0.5, 0.5, 0.5, 0.5, 0.5, 1.0, 1.0, 1.0, 1.0, 0.5, 0.0, 0.0, 0.0, 0.5, 0.5, 0.5, 0.5, 0.0, 0.5, 0.0, 0.5, 0.5, 1.0, 0.5, 1.0, 0.0, 0.0, 0.5, 0.0, 1.0, 0.5, 1.0, 0.5, 0.5, 0.5, 0.5, 0.5, 1.0, 1.0, 1.0, 1.0, 0.5, 0.0, 0.0, 0.0, 0.5, 0.5, 0.5, 0.5, 0.0, 0.5, 0.0, 0.5, 0.5, 1.0, 0.5, 1.0, 0.0, 0.0, 0.5, 0.0, 1.0, 0.5, 1.0, 0.5, 0.5, 0.5, 0.5, 0.5, 1.0, 1.0, 1.0, 1.0, 0.5, 0.0, 0.0, 0.0, 0.5, 0.5, 0.5, 0.5, 0.0, 0.0, 0.5, 0.0, 1.0, 0.5, 1.0, 0.5, 0.5, 0.5, 0.5, 0.5, 1.0, 1.0, 1.0, 1.0, 0.5, 0.0, 0.0, 0.0, 0.5, 0.5, 0.5, 0.5, 0.0, 0.5, 0.0, 0.5, 0.5, 1.0, 0.5, 1.0, 0.0, 0.0, 0.5, 0.0, 1.0, 0.5, 1.0, 0.5, 0.5, 0.5, 0.5, 0.5, 1.0, 1.0, 1.0, 1.0, 0.5, 0.0, 0.0, 0.0, 0.5, 0.5, 0.5, 0.5, 0.0, 0.5, 0.0, 0.5, 0.5, 1.0, 0.5, 1.0, 0.0, 0.0, 0.5, 0.0, 1.0, 0.5, 1.0, 0.5, 0.5, 0.5, 0.5, 0.5, 1.0, 1.0, 1.0, 1.0, 0.5, 0.0, 0.0, 0.0, 0.5, 0.5, 0.5, 0.5, 0.0, 0.5, 0.0, 0.5, 0.5, 1.0, 0.5, 1.0, 0.0, 0.0, 0.5, 0.0, 1.0, 0.5, 1.0, 0.5, 0.5, 0.5, 0.5, 0.5, 1.0, 1.0, 1.0, 1.0, 0.5, 0.0, 0.0, 0.0, 0.5, 0.5, 0.5, 0.5, 0.0, 0.5, 0.0, 0.5, 0.5, 1.0, 0.5, 1.0, 0.0, 0.0, 0.5, 0.0, 1.0, 0.5, 1.0, 0.5, 0.5, 0.5, 0.5, 0.5, 1.0, 1.0, 1.0, 1.0, 0.5, 0.0, 0.0, 0.0, 0.5, 0.5, 0.5, 0.5, 0.0, 0.5, 0.0, 0.5, 0.5, 1.0, 0.5, 1.0, 0.0, 0.0, 0.5, 0.0, 1.0, 0.5, 1.0, 0.5, 0.5, 0.5, 0.5, 0.5, 1.0, 1.0, 1.0, 1.0, 0.5, 0.0, 0.0, 0.0, 0.5, 0.5, 0.5, 0.5, 0.0, 0.5, 0.0, 0.5, 0.5, 1.0, 0.5, 1.0, 0.0, 0.0, 0.5, 0.0, 1.0, 0.5, 1.0, 0.5, 0.5, 0.5, 0.5, 0.5, 1.0, 1.0, 1.0, 1.0, 0.5, 0.0, 0.0, 0.0, 0.5, 0.5, 0.5, 0.5, 0.0, 0.5, 0.0, 0.5, 0.5, 1.0, 0.5, 1.0, 0.0, 0.0, 0.5, 0.0, 1.0, 0.5, 1.0, 0.5, 0.5, 0.5, 0.5, 0.5, 1.0, 1.0, 1.0, 1.0, 0.5, 0.0, 0.0, 0.0, 0.5, 0.5, 0.5, 0.5, 0.0, 0.5, 0.0, 0.5, 0.5, 1.0, 0.5, 1.0, 0.0, 0.0, 0.5, 0.0, 1.0, 0.5, 1.0, 0.5, 0.5, 0.5, 0.5, 0.5, 1.0, 1.0, 1.0, 1.0, 0.5, 0.0, 0.0, 0.0, 0.5, 0.5, 0.5, 0.5, 0.0, 0.5, 0.0, 0.5, 0.5, 1.0, 0.5, 1.0, 0.0, 0.0, 0.5, 0.0, 1.0, 0.5, 1.0, 0.5, 0.5, 0.5, 0.5, 0.5, 1.0, 1.0, 1.0, 1.0, 0.5, 0.5, 0.0, 0.5, 0.5, 1.0, 0.5, 1.0, 0.0, 0.0, 0.0, 0.0, 0.0, 0.5, 0.0, 0.5, 0.0, 0.5, 0.0, 0.5, 0.0, 1.0, 0.0, 1.0, 0.0, 1.0, 0.5, 1.0, 0.5, 1.0, 1.0, 1.0, 1.0, 0.0, 0.5, 0.0, 0.5, 0.0, 0.0, 0.0, 0.0, 0.5, 0.0, 0.5, 0.0, 1.0, 0.0, 1.0, 0.0, 0.0, 0.5, 0.0, 0.5, 0.0, 0.0, 0.0, 0.0, 0.0, 0.0, 0.0, 0.0, 0.5, 0.0, 0.5, 0.0, 1.0, 0.5, 1.0, 0.5, 1.0, 1.0, 1.0, 1.0, 0.5, 0.0, 0.5, 0.0, 1.0, 0.0, 1.0, 0.0, 1.0, 0.0, 1.0, 0.0, 1.0, 0.5, 1.0, 0.5, 0.0, 1.0, 0.0, 1.0, 0.0, 0.5, 0.0, 0.5, 0.5, 1.0, 0.5, 1.0, 0.0, 1.0, 0.0, 1.0, 0.0, 1.0, 0.0, 1.0, 0.0, 0.5, 0.0, 0.5, 0.0, 0.5, 0.0, 0.5, 0.0, 0.0, 0.0, 0.0, 0.0, 1.0, 0.0, 1.0, 0.0, 0.5, 0.0, 0.5, 0.5, 1.0, 0.5, 1.0, 0.0, 1.0, 0.0, 1.0, 0.5, 0.0, 0.5, 0.0, 1.0, 0.0, 1.0, 0.0, 0.0, 0.5, 0.0, 0.5, 0.0, 0.0, 0.0, 0.0, 1.0, 1.0, 1.0, 1.0, 0.5, 1.0, 0.5, 1.0, 1.0, 0.5, 1.0, 0.5, 1.0, 1.0, 1.0, 1.0, 0.5, 1.0, 0.5, 1.0, 0.0, 1.0, 0.0, 1.0, 0.0, 0.0, 0.0, 0.0, 0.5, 0.0, 0.5, 0.0, 1.0, 1.0, 1.0, 1.0, 0.5, 1.0, 0.5, 1.0, 1.0, 0.0, 1.0, 0.0, 1.0, 0.5, 1.0, 0.5, 1.0, 0.5, 1.0, 0.5, 1.0, 1.0, 1.0, 1.0, 0.0, 0.0, 0.0, 0.0, 0.5, 0.0, 0.5, 0.0, 0.5, 1.0, 0.5, 1.0, 0.0, 1.0, 0.0, 1.0, 1.0, 0.0, 1.0, 0.0, 1.0, 0.5, 1.0, 0.5, 0.0, 1.0, 0.0, 1.0, 0.0, 0.5, 0.0, 0.5, 1.0, 1.0, 1.0, 1.0, 0.5, 1.0, 0.5, 1.0, 1.0, 1.0, 1.0, 1.0, 0.5, 1.0, 0.5, 1.0, 1.0, 0.0, 1.0, 0.0, 1.0, 0.5, 1.0, 0.5, 0.0, 0.0, 0.5, 0.0, 0.5, 0.5, 0.0, 0.5, 0.5, 0.0, 1.0, 0.0, 1.0, 0.5, 0.5, 0.5, 0.0, 0.5, 0.5, 0.5, 0.5, 1.0, 0.0, 1.0, 0.5, 0.5, 1.0, 0.5, 1.0, 1.0, 0.5, 1.0, 0.0, 0.0, 0.5, 0.0, 0.5, 0.5, 0.0, 0.5, 0.5, 0.0, 1.0, 0.0, 1.0, 0.5, 0.5, 0.5, 0.0, 0.5, 0.5, 0.5, 0.5, 1.0, 0.0, 1.0, 0.5, 0.5, 1.0, 0.5, 1.0, 1.0, 0.5, 1.0, 0.0, 0.0, 0.5, 0.0, 0.5, 0.5, 0.0, 0.5, 0.5, 0.0, 1.0, 0.0, 1.0, 0.5, 0.5, 0.5, 0.0, 0.5, 0.5, 0.5, 0.5, 1.0, 0.0, 1.0, 0.5, 0.5, 1.0, 0.5, 1.0, 1.0, 0.5, 1.0, 0.0, 0.0, 0.5, 0.0, 0.5, 0.5, 0.0, 0.5, 0.5, 0.0, 1.0, 0.0, 1.0, 0.5, 0.5, 0.5, 0.0, 0.5, 0.5, 0.5, 0.5, 1.0, 0.0, 1.0, 0.5, 0.5, 1.0, 0.5, 1.0, 1.0, 0.5, 1.0, 0.0, 0.0, 0.5, 0.0, 0.5, 0.5, 0.0, 0.5, 0.5, 0.0, 1.0, 0.0, 1.0, 0.5, 0.5, 0.5, 0.0, 0.5, 0.5, 0.5, 0.5, 1.0, 0.0, 1.0, 0.5, 0.5, 1.0, 0.5, 1.0, 1.0, 0.5, 1.0, 0.0, 0.0, 0.5, 0.0, 0.5, 0.5, 0.0, 0.5, 0.5, 0.0, 1.0, 0.0, 1.0, 0.5, 0.5, 0.5, 0.0, 0.5, 0.5, 0.5, 0.5, 1.0, 0.0, 1.0, 0.5, 0.5, 1.0, 0.5, 1.0, 1.0, 0.5, 1.0, 0.0, 0.0, 0.5, 0.0, 0.5, 0.5, 0.0, 0.5, 0.0, 0.5, 0.5, 0.5, 0.5, 1.0, 0.0, 1.0, 0.5, 0.5, 1.0, 0.5, 1.0, 1.0, 0.5, 1.0, 0.0, 0.0, 0.5, 0.0, 0.5, 0.5, 0.0, 0.5, 0.5, 0.0, 1.0, 0.0, 1.0, 0.5, 0.5, 0.5, 0.0, 0.5, 0.5, 0.5, 0.5, 1.0, 0.0, 1.0, 0.5, 0.5, 1.0, 0.5, 1.0, 1.0, 0.5, 1.0, 0.0, 0.0, 0.5, 0.0, 0.5, 0.5, 0.0, 0.5, 0.5, 0.0, 1.0, 0.0, 1.0, 0.5, 0.5, 0.5, 0.0, 0.5, 0.5, 0.5, 0.5, 1.0, 0.0, 1.0, 0.5, 0.5, 1.0, 0.5, 1.0, 1.0, 0.5, 1.0, 0.0, 0.0, 0.5, 0.0, 0.5, 0.5, 0.0, 0.5, 0.5, 0.0, 1.0, 0.0, 1.0, 0.5, 0.5, 0.5, 0.0, 0.5, 0.5, 0.5, 0.5, 1.0, 0.0, 1.0, 0.5, 0.5, 1.0, 0.5, 1.0, 1.0, 0.5, 1.0, 0.0, 0.0, 0.5, 0.0, 0.5, 0.5, 0.0, 0.5, 0.5, 0.0, 1.0, 0.0, 1.0, 0.5, 0.5, 0.5, 0.0, 0.5, 0.5, 0.5, 0.5, 1.0, 0.0, 1.0, 0.5, 0.5, 1.0, 0.5, 1.0, 1.0, 0.5, 1.0, 0.0, 0.0, 0.5, 0.0, 0.5, 0.5, 0.0, 0.5, 0.5, 0.0, 1.0, 0.0, 1.0, 0.5, 0.5, 0.5, 0.0, 0.5, 0.5, 0.5, 0.5, 1.0, 0.0, 1.0, 0.5, 0.5, 1.0, 0.5, 1.0, 1.0, 0.5, 1.0, 0.0, 0.0, 0.5, 0.0, 0.5, 0.5, 0.0, 0.5, 0.5, 0.0, 1.0, 0.0, 1.0, 0.5, 0.5, 0.5, 0.0, 0.5, 0.5, 0.5, 0.5, 1.0, 0.0, 1.0, 0.5, 0.5, 1.0, 0.5, 1.0, 1.0, 0.5, 1.0, 0.0, 0.0, 0.5, 0.0, 0.5, 0.5, 0.0, 0.5, 0.5, 0.0, 1.0, 0.0, 1.0, 0.5, 0.5, 0.5, 0.0, 0.5, 0.5, 0.5, 0.5, 1.0, 0.0, 1.0, 0.5, 0.5, 1.0, 0.5, 1.0, 1.0, 0.5, 1.0, 0.0, 0.0, 0.5, 0.0, 0.5, 0.5, 0.0, 0.5, 0.5, 0.0, 1.0, 0.0, 1.0, 0.5, 0.5, 0.5, 0.0, 0.5, 0.5, 0.5, 0.5, 1.0, 0.0, 1.0, 0.5, 0.5, 1.0, 0.5, 1.0, 1.0, 0.5, 1.0, 0.0, 0.0, 0.5, 0.0, 0.5, 0.5, 0.0, 0.5, 0.5, 0.0, 1.0, 0.0, 1.0, 0.5, 0.5, 0.5, 0.0, 0.5, 0.5, 0.5, 0.5, 1.0, 0.0, 1.0, 0.5, 0.5, 1.0, 0.5, 1.0, 1.0, 0.5, 1.0, 0.5, 0.0, 1.0, 0.0, 1.0, 0.5, 0.5, 0.5, 0.0, 0.0, 0.0, 0.5, 0.5, 0.5, 0.5, 0.0, 0.5, 0.0, 0.5, 0.5, 1.0, 0.5, 1.0, 0.0, 0.0, 0.5, 0.0, 1.0, 0.5, 1.0, 0.5, 0.5, 0.5, 0.5, 0.5, 1.0, 1.0, 1.0, 1.0, 0.5, 0.0, 0.0, 0.0, 0.5, 0.5, 0.5, 0.5, 0.0, 0.5, 0.0, 0.5, 0.5, 1.0, 0.5, 1.0, 0.0, 0.0, 0.5, 0.0, 1.0, 0.5, 1.0, 0.5, 0.5, 0.5, 0.5, 0.5, 1.0, 1.0, 1.0, 1.0, 0.5, 0.0, 0.0, 0.0, 0.5, 0.5, 0.5, 0.5, 0.0, 0.5, 0.0, 0.5, 0.5, 1.0, 0.5, 1.0, 0.0, 0.0, 0.5, 0.0, 1.0, 0.5, 1.0, 0.5, 0.5, 0.5, 0.5, 0.5, 1.0, 1.0, 1.0, 1.0, 0.5, 0.0, 0.0, 0.0, 0.5, 0.5, 0.5, 0.5, 0.0, 0.5, 0.0, 0.5, 0.5, 1.0, 0.5, 1.0, 0.0, 0.0, 0.5, 0.0, 1.0, 0.5, 1.0, 0.5, 0.5, 0.5, 0.5, 0.5, 1.0, 1.0, 1.0, 1.0, 0.5, 0.0, 0.0, 0.0, 0.5, 0.5, 0.5, 0.5, 0.0, 0.5, 0.0, 0.5, 0.5, 1.0, 0.5, 1.0, 0.0, 0.0, 0.5, 0.0, 1.0, 0.5, 1.0, 0.5, 0.5, 0.5, 0.5, 0.5, 1.0, 1.0, 1.0, 1.0, 0.5, 0.0, 0.0, 0.0, 0.5, 0.5, 0.5, 0.5, 0.0, 0.5, 0.0, 0.5, 0.5, 1.0, 0.5, 1.0, 0.0, 0.0, 0.5, 0.0, 1.0, 0.5, 1.0, 0.5, 0.5, 0.5, 0.5, 0.5, 1.0, 1.0, 1.0, 1.0, 0.5, 0.0, 0.0, 0.0, 0.5, 0.5, 0.5, 0.5, 0.0, 0.0, 0.5, 0.0, 1.0, 0.5, 1.0, 0.5, 0.5, 0.5, 0.5, 0.5, 1.0, 1.0, 1.0, 1.0, 0.5, 0.0, 0.0, 0.0, 0.5, 0.5, 0.5, 0.5, 0.0, 0.5, 0.0, 0.5, 0.5, 1.0, 0.5, 1.0, 0.0, 0.0, 0.5, 0.0, 1.0, 0.5, 1.0, 0.5, 0.5, 0.5, 0.5, 0.5, 1.0, 1.0, 1.0, 1.0, 0.5, 0.0, 0.0, 0.0, 0.5, 0.5, 0.5, 0.5, 0.0, 0.5, 0.0, 0.5, 0.5, 1.0, 0.5, 1.0, 0.0, 0.0, 0.5, 0.0, 1.0, 0.5, 1.0, 0.5, 0.5, 0.5, 0.5, 0.5, 1.0, 1.0, 1.0, 1.0, 0.5, 0.0, 0.0, 0.0, 0.5, 0.5, 0.5, 0.5, 0.0, 0.5, 0.0, 0.5, 0.5, 1.0, 0.5, 1.0, 0.0, 0.0, 0.5, 0.0, 1.0, 0.5, 1.0, 0.5, 0.5, 0.5, 0.5, 0.5, 1.0, 1.0, 1.0, 1.0, 0.5, 0.0, 0.0, 0.0, 0.5, 0.5, 0.5, 0.5, 0.0, 0.5, 0.0, 0.5, 0.5, 1.0, 0.5, 1.0, 0.0, 0.0, 0.5, 0.0, 1.0, 0.5, 1.0, 0.5, 0.5, 0.5, 0.5, 0.5, 1.0, 1.0, 1.0, 1.0, 0.5, 0.0, 0.0, 0.0, 0.5, 0.5, 0.5, 0.5, 0.0, 0.5, 0.0, 0.5, 0.5, 1.0, 0.5, 1.0, 0.0, 0.0, 0.5, 0.0, 1.0, 0.5, 1.0, 0.5, 0.5, 0.5, 0.5, 0.5, 1.0, 1.0, 1.0, 1.0, 0.5, 0.0, 0.0, 0.0, 0.5, 0.5, 0.5, 0.5, 0.0, 0.5, 0.0, 0.5, 0.5, 1.0, 0.5, 1.0, 0.0, 0.0, 0.5, 0.0, 1.0, 0.5, 1.0, 0.5, 0.5, 0.5, 0.5, 0.5, 1.0, 1.0, 1.0, 1.0, 0.5, 0.0, 0.0, 0.0, 0.5, 0.5, 0.5, 0.5, 0.0, 0.5, 0.0, 0.5, 0.5, 1.0, 0.5, 1.0, 0.0, 0.0, 0.5, 0.0, 1.0, 0.5, 1.0, 0.5, 0.5, 0.5, 0.5, 0.5, 1.0, 1.0, 1.0, 1.0, 0.5, 0.0, 0.0, 0.0, 0.5, 0.5, 0.5, 0.5, 0.0, 0.5, 0.0, 0.5, 0.5, 1.0, 0.5, 1.0, 0.0, 0.0, 0.5, 0.0, 1.0, 0.5, 1.0, 0.5, 0.5, 0.5, 0.5, 0.5, 1.0, 1.0, 1.0, 1.0, 0.5, 0.0, 0.0, 0.0, 0.5, 0.5, 0.5, 0.5, 0.0, 0.5, 0.0, 0.5, 0.5, 1.0, 0.5, 1.0, 0.0, 0.0, 0.5, 0.0, 1.0, 0.5, 1.0, 0.5, 0.5, 0.5, 0.5, 0.5, 1.0, 1.0, 1.0, 1.0, 0.5, 0.5, 0.0, 0.5, 0.5, 1.0, 0.5, 1.0, 0.0, 0.0, 0.0, 0.0, 0.0, 0.5, 0.0, 0.5, 0.0, 0.5, 0.0, 0.5, 0.0, 1.0, 0.0, 1.0, 0.0, 1.0, 0.5, 1.0, 0.5, 1.0, 1.0, 1.0, 1.0, 0.0, 0.5, 0.0, 0.5, 0.0, 0.0, 0.0, 0.0, 0.5, 0.0, 0.5, 0.0, 1.0, 0.0, 1.0, 0.0, 0.0, 0.5, 0.0, 0.5, 0.0, 0.0, 0.0, 0.0, 0.0, 0.0, 0.0, 0.0, 0.5, 0.0, 0.5, 0.0, 1.0, 0.5, 1.0, 0.5, 1.0, 1.0, 1.0, 1.0, 0.5, 0.0, 0.5, 0.0, 1.0, 0.0, 1.0, 0.0, 1.0, 0.0, 1.0, 0.0, 1.0, 0.5, 1.0, 0.5, 0.0, 1.0, 0.0, 1.0, 0.0, 0.5, 0.0, 0.5, 0.5, 1.0, 0.5, 1.0, 0.0, 1.0, 0.0, 1.0, 0.0, 1.0, 0.0, 1.0, 0.0, 0.5, 0.0, 0.5, 0.0, 0.5, 0.0, 0.5, 0.0, 0.0, 0.0, 0.0, 0.0, 1.0, 0.0, 1.0, 0.0, 0.5, 0.0, 0.5, 0.5, 1.0, 0.5, 1.0, 0.0, 1.0, 0.0, 1.0, 0.5, 0.0, 0.5, 0.0, 1.0, 0.0, 1.0, 0.0, 0.0, 0.5, 0.0, 0.5, 0.0, 0.0, 0.0, 0.0, 1.0, 1.0, 1.0, 1.0, 0.5, 1.0, 0.5, 1.0, 1.0, 0.5, 1.0, 0.5, 1.0, 1.0, 1.0, 1.0, 0.5, 1.0, 0.5, 1.0, 0.0, 1.0, 0.0, 1.0, 0.0, 0.0, 0.0, 0.0, 0.5, 0.0, 0.5, 0.0, 1.0, 1.0, 1.0, 1.0, 0.5, 1.0, 0.5, 1.0, 1.0, 0.0, 1.0, 0.0, 1.0, 0.5, 1.0, 0.5, 1.0, 0.5, 1.0, 0.5, 1.0, 1.0, 1.0, 1.0, 0.0, 0.0, 0.0, 0.0, 0.5, 0.0, 0.5, 0.0, 0.5, 1.0, 0.5, 1.0, 0.0, 1.0, 0.0, 1.0, 1.0, 0.0, 1.0, 0.0, 1.0, 0.5, 1.0, 0.5, 0.0, 1.0, 0.0, 1.0, 0.0, 0.5, 0.0, 0.5, 1.0, 1.0, 1.0, 1.0, 0.5, 1.0, 0.5, 1.0, 1.0, 1.0, 1.0, 1.0, 0.5, 1.0, 0.5, 1.0, 1.0, 0.0, 1.0, 0.0, 1.0, 0.5, 1.0, 0.5, 0.0, 0.0, 0.5, 0.0, 0.5, 0.5, 0.0, 0.5, 0.5, 0.0, 1.0, 0.0, 1.0, 0.5, 0.5, 0.5, 0.0, 0.5, 0.5, 0.5, 0.5, 1.0, 0.0, 1.0, 0.5, 0.5, 1.0, 0.5, 1.0, 1.0, 0.5, 1.0, 0.0, 0.0, 0.5, 0.0, 0.5, 0.5, 0.0, 0.5, 0.5, 0.0, 1.0, 0.0, 1.0, 0.5, 0.5, 0.5, 0.0, 0.5, 0.5, 0.5, 0.5, 1.0, 0.0, 1.0, 0.5, 0.5, 1.0, 0.5, 1.0, 1.0, 0.5, 1.0, 0.0, 0.0, 0.5, 0.0, 0.5, 0.5, 0.0, 0.5, 0.5, 0.0, 1.0, 0.0, 1.0, 0.5, 0.5, 0.5, 0.0, 0.5, 0.5, 0.5, 0.5, 1.0, 0.0, 1.0, 0.5, 0.5, 1.0, 0.5, 1.0, 1.0, 0.5, 1.0, 0.0, 0.0, 0.5, 0.0, 0.5, 0.5, 0.0, 0.5, 0.5, 0.0, 1.0, 0.0, 1.0, 0.5, 0.5, 0.5, 0.0, 0.5, 0.5, 0.5, 0.5, 1.0, 0.0, 1.0, 0.5, 0.5, 1.0, 0.5, 1.0, 1.0, 0.5, 1.0, 0.0, 0.0, 0.5, 0.0, 0.5, 0.5, 0.0, 0.5, 0.5, 0.0, 1.0, 0.0, 1.0, 0.5, 0.5, 0.5, 0.0, 0.5, 0.5, 0.5, 0.5, 1.0, 0.0, 1.0, 0.5, 0.5, 1.0, 0.5, 1.0, 1.0, 0.5, 1.0, 0.0, 0.0, 0.5, 0.0, 0.5, 0.5, 0.0, 0.5, 0.5, 0.0, 1.0, 0.0, 1.0, 0.5, 0.5, 0.5, 0.0, 0.5, 0.5, 0.5, 0.5, 1.0, 0.0, 1.0, 0.5, 0.5, 1.0, 0.5, 1.0, 1.0, 0.5, 1.0, 0.0, 0.0, 0.5, 0.0, 0.5, 0.5, 0.0, 0.5, 0.0, 0.5, 0.5, 0.5, 0.5, 1.0, 0.0, 1.0, 0.5, 0.5, 1.0, 0.5, 1.0, 1.0, 0.5, 1.0, 0.0, 0.0, 0.5, 0.0, 0.5, 0.5, 0.0, 0.5, 0.5, 0.0, 1.0, 0.0, 1.0, 0.5, 0.5, 0.5, 0.0, 0.5, 0.5, 0.5, 0.5, 1.0, 0.0, 1.0, 0.5, 0.5, 1.0, 0.5, 1.0, 1.0, 0.5, 1.0, 0.0, 0.0, 0.5, 0.0, 0.5, 0.5, 0.0, 0.5, 0.5, 0.0, 1.0, 0.0, 1.0, 0.5, 0.5, 0.5, 0.0, 0.5, 0.5, 0.5, 0.5, 1.0, 0.0, 1.0, 0.5, 0.5, 1.0, 0.5, 1.0, 1.0, 0.5, 1.0, 0.0, 0.0, 0.5, 0.0, 0.5, 0.5, 0.0, 0.5, 0.5, 0.0, 1.0, 0.0, 1.0, 0.5, 0.5, 0.5, 0.0, 0.5, 0.5, 0.5, 0.5, 1.0, 0.0, 1.0, 0.5, 0.5, 1.0, 0.5, 1.0, 1.0, 0.5, 1.0, 0.0, 0.0, 0.5, 0.0, 0.5, 0.5, 0.0, 0.5, 0.5, 0.0, 1.0, 0.0, 1.0, 0.5, 0.5, 0.5, 0.0, 0.5, 0.5, 0.5, 0.5, 1.0, 0.0, 1.0, 0.5, 0.5, 1.0, 0.5, 1.0, 1.0, 0.5, 1.0, 0.0, 0.0, 0.5, 0.0, 0.5, 0.5, 0.0, 0.5, 0.5, 0.0, 1.0, 0.0, 1.0, 0.5, 0.5, 0.5, 0.0, 0.5, 0.5, 0.5, 0.5, 1.0, 0.0, 1.0, 0.5, 0.5, 1.0, 0.5, 1.0, 1.0, 0.5, 1.0, 0.0, 0.0, 0.5, 0.0, 0.5, 0.5, 0.0, 0.5, 0.5, 0.0, 1.0, 0.0, 1.0, 0.5, 0.5, 0.5, 0.0, 0.5, 0.5, 0.5, 0.5, 1.0, 0.0, 1.0, 0.5, 0.5, 1.0, 0.5, 1.0, 1.0, 0.5, 1.0, 0.0, 0.0, 0.5, 0.0, 0.5, 0.5, 0.0, 0.5, 0.5, 0.0, 1.0, 0.0, 1.0, 0.5, 0.5, 0.5, 0.0, 0.5, 0.5, 0.5, 0.5, 1.0, 0.0, 1.0, 0.5, 0.5, 1.0, 0.5, 1.0, 1.0, 0.5, 1.0, 0.0, 0.0, 0.5, 0.0, 0.5, 0.5, 0.0, 0.5, 0.5, 0.0, 1.0, 0.0, 1.0, 0.5, 0.5, 0.5, 0.0, 0.5, 0.5, 0.5, 0.5, 1.0, 0.0, 1.0, 0.5, 0.5, 1.0, 0.5, 1.0, 1.0, 0.5, 1.0, 0.0, 0.0, 0.5, 0.0, 0.5, 0.5, 0.0, 0.5, 0.5, 0.0, 1.0, 0.0, 1.0, 0.5, 0.5, 0.5, 0.0, 0.5, 0.5, 0.5, 0.5, 1.0, 0.0, 1.0, 0.5, 0.5, 1.0, 0.5, 1.0, 1.0, 0.5, 1.0, 0.5, 0.0, 1.0, 0.0, 1.0, 0.5, 0.5, 0.5, 0.0, 0.0, 0.0, 0.5, 0.5, 0.5, 0.5, 0.0, 0.5, 0.0, 0.5, 0.5, 1.0, 0.5, 1.0, 0.0, 0.0, 0.5, 0.0, 1.0, 0.5, 1.0, 0.5, 0.5, 0.5, 0.5, 0.5, 1.0, 1.0, 1.0, 1.0, 0.5, 0.0, 0.0, 0.0, 0.5, 0.5, 0.5, 0.5, 0.0, 0.5, 0.0, 0.5, 0.5, 1.0, 0.5, 1.0, 0.0, 0.0, 0.5, 0.0, 1.0, 0.5, 1.0, 0.5, 0.5, 0.5, 0.5, 0.5, 1.0, 1.0, 1.0, 1.0, 0.5, 0.0, 0.0, 0.0, 0.5, 0.5, 0.5, 0.5, 0.0, 0.5, 0.0, 0.5, 0.5, 1.0, 0.5, 1.0, 0.0, 0.0, 0.5, 0.0, 1.0, 0.5, 1.0, 0.5, 0.5, 0.5, 0.5, 0.5, 1.0, 1.0, 1.0, 1.0, 0.5, 0.0, 0.0, 0.0, 0.5, 0.5, 0.5, 0.5, 0.0, 0.5, 0.0, 0.5, 0.5, 1.0, 0.5, 1.0, 0.0, 0.0, 0.5, 0.0, 1.0, 0.5, 1.0, 0.5, 0.5, 0.5, 0.5, 0.5, 1.0, 1.0, 1.0, 1.0, 0.5, 0.0, 0.0, 0.0, 0.5, 0.5, 0.5, 0.5, 0.0, 0.5, 0.0, 0.5, 0.5, 1.0, 0.5, 1.0, 0.0, 0.0, 0.5, 0.0, 1.0, 0.5, 1.0, 0.5, 0.5, 0.5, 0.5, 0.5, 1.0, 1.0, 1.0, 1.0, 0.5, 0.0, 0.0, 0.0, 0.5, 0.5, 0.5, 0.5, 0.0, 0.5, 0.0, 0.5, 0.5, 1.0, 0.5, 1.0, 0.0, 0.0, 0.5, 0.0, 1.0, 0.5, 1.0, 0.5, 0.5, 0.5, 0.5, 0.5, 1.0, 1.0, 1.0, 1.0, 0.5, 0.0, 0.0, 0.0, 0.5, 0.5, 0.5, 0.5, 0.0, 0.0, 0.5, 0.0, 1.0, 0.5, 1.0, 0.5, 0.5, 0.5, 0.5, 0.5, 1.0, 1.0, 1.0, 1.0, 0.5, 0.0, 0.0, 0.0, 0.5, 0.5, 0.5, 0.5, 0.0, 0.5, 0.0, 0.5, 0.5, 1.0, 0.5, 1.0, 0.0, 0.0, 0.5, 0.0, 1.0, 0.5, 1.0, 0.5, 0.5, 0.5, 0.5, 0.5, 1.0, 1.0, 1.0, 1.0, 0.5, 0.0, 0.0, 0.0, 0.5, 0.5, 0.5, 0.5, 0.0, 0.5, 0.0, 0.5, 0.5, 1.0, 0.5, 1.0, 0.0, 0.0, 0.5, 0.0, 1.0, 0.5, 1.0, 0.5, 0.5, 0.5, 0.5, 0.5, 1.0, 1.0, 1.0, 1.0, 0.5, 0.0, 0.0, 0.0, 0.5, 0.5, 0.5, 0.5, 0.0, 0.5, 0.0, 0.5, 0.5, 1.0, 0.5, 1.0, 0.0, 0.0, 0.5, 0.0, 1.0, 0.5, 1.0, 0.5, 0.5, 0.5, 0.5, 0.5, 1.0, 1.0, 1.0, 1.0, 0.5, 0.0, 0.0, 0.0, 0.5, 0.5, 0.5, 0.5, 0.0, 0.5, 0.0, 0.5, 0.5, 1.0, 0.5, 1.0, 0.0, 0.0, 0.5, 0.0, 1.0, 0.5, 1.0, 0.5, 0.5, 0.5, 0.5, 0.5, 1.0, 1.0, 1.0, 1.0, 0.5, 0.0, 0.0, 0.0, 0.5, 0.5, 0.5, 0.5, 0.0, 0.5, 0.0, 0.5, 0.5, 1.0, 0.5, 1.0, 0.0, 0.0, 0.5, 0.0, 1.0, 0.5, 1.0, 0.5, 0.5, 0.5, 0.5, 0.5, 1.0, 1.0, 1.0, 1.0, 0.5, 0.0, 0.0, 0.0, 0.5, 0.5, 0.5, 0.5, 0.0, 0.5, 0.0, 0.5, 0.5, 1.0, 0.5, 1.0, 0.0, 0.0, 0.5, 0.0, 1.0, 0.5, 1.0, 0.5, 0.5, 0.5, 0.5, 0.5, 1.0, 1.0, 1.0, 1.0, 0.5, 0.0, 0.0, 0.0, 0.5, 0.5, 0.5, 0.5, 0.0, 0.5, 0.0, 0.5, 0.5, 1.0, 0.5, 1.0, 0.0, 0.0, 0.5, 0.0, 1.0, 0.5, 1.0, 0.5, 0.5, 0.5, 0.5, 0.5, 1.0, 1.0, 1.0, 1.0, 0.5, 0.0, 0.0, 0.0, 0.5, 0.5, 0.5, 0.5, 0.0, 0.5, 0.0, 0.5, 0.5, 1.0, 0.5, 1.0, 0.0, 0.0, 0.5, 0.0, 1.0, 0.5, 1.0, 0.5, 0.5, 0.5, 0.5, 0.5, 1.0, 1.0, 1.0, 1.0, 0.5, 0.0, 0.0, 0.0, 0.5, 0.5, 0.5, 0.5, 0.0, 0.5, 0.0, 0.5, 0.5, 1.0, 0.5, 1.0, 0.0, 0.0, 0.5, 0.0, 1.0, 0.5, 1.0, 0.5, 0.5, 0.5, 0.5, 0.5, 1.0, 1.0, 1.0, 1.0, 0.5, 0.5, 0.0, 0.5, 0.5, 1.0, 0.5, 1.0, 0.0, 0.0, 0.0, 0.0, 0.0, 0.5, 0.0, 0.5, 0.0, 0.5, 0.0, 0.5, 0.0, 1.0, 0.0, 1.0, 0.0, 1.0, 0.5, 1.0, 0.5, 1.0, 1.0, 1.0, 1.0, 0.0, 0.5, 0.0, 0.5, 0.0, 0.0, 0.0, 0.0, 0.5, 0.0, 0.5, 0.0, 1.0, 0.0, 1.0, 0.0, 0.0, 0.5, 0.0, 0.5, 0.0, 0.0, 0.0, 0.0, 0.0, 0.0, 0.0, 0.0, 0.5, 0.0, 0.5, 0.0, 1.0, 0.5, 1.0, 0.5, 1.0, 1.0, 1.0, 1.0, 0.5, 0.0, 0.5, 0.0, 1.0, 0.0, 1.0, 0.0, 1.0, 0.0, 1.0, 0.0, 1.0, 0.5, 1.0, 0.5, 0.0, 1.0, 0.0, 1.0, 0.0, 0.5, 0.0, 0.5, 0.5, 1.0, 0.5, 1.0, 0.0, 1.0, 0.0, 1.0, 0.0, 1.0, 0.0, 1.0, 0.0, 0.5, 0.0, 0.5, 0.0, 0.5, 0.0, 0.5, 0.0, 0.0, 0.0, 0.0, 0.0, 1.0, 0.0, 1.0, 0.0, 0.5, 0.0, 0.5, 0.5, 1.0, 0.5, 1.0, 0.0, 1.0, 0.0, 1.0, 0.5, 0.0, 0.5, 0.0, 1.0, 0.0, 1.0, 0.0, 0.0, 0.5, 0.0, 0.5, 0.0, 0.0, 0.0, 0.0, 1.0, 1.0, 1.0, 1.0, 0.5, 1.0, 0.5, 1.0, 1.0, 0.5, 1.0, 0.5, 1.0, 1.0, 1.0, 1.0, 0.5, 1.0, 0.5, 1.0, 0.0, 1.0, 0.0, 1.0, 0.0, 0.0, 0.0, 0.0, 0.5, 0.0, 0.5, 0.0, 1.0, 1.0, 1.0, 1.0, 0.5, 1.0, 0.5, 1.0, 1.0, 0.0, 1.0, 0.0, 1.0, 0.5, 1.0, 0.5, 1.0, 0.5, 1.0, 0.5, 1.0, 1.0, 1.0, 1.0, 0.0, 0.0, 0.0, 0.0, 0.5, 0.0, 0.5, 0.0, 0.5, 1.0, 0.5, 1.0, 0.0, 1.0, 0.0, 1.0, 1.0, 0.0, 1.0, 0.0, 1.0, 0.5, 1.0, 0.5, 0.0, 1.0, 0.0, 1.0, 0.0, 0.5, 0.0, 0.5, 1.0, 1.0, 1.0, 1.0, 0.5, 1.0, 0.5, 1.0, 1.0, 1.0, 1.0, 1.0, 0.5, 1.0, 0.5, 1.0, 1.0, 0.0, 1.0, 0.0, 1.0, 0.5, 1.0, 0.5, 0.0, 0.0, 0.0, 0.5, 0.5, 0.5, 0.5, 0.0, 0.5, 0.0, 0.5, 0.5, 1.0, 0.5, 1.0, 0.0, 0.0, 0.5, 0.0, 1.0, 0.5, 1.0, 0.5, 0.5, 0.5, 0.5, 0.5, 1.0, 1.0, 1.0, 1.0, 0.5, 0.0, 0.0, 0.0, 0.5, 0.5, 0.5, 0.5, 0.0, 0.5, 0.0, 0.5, 0.5, 1.0, 0.5, 1.0, 0.0, 0.0, 0.5, 0.0, 1.0, 0.5, 1.0, 0.5, 0.5, 0.5, 0.5, 0.5, 1.0, 1.0, 1.0, 1.0, 0.5, 0.0, 0.0, 0.0, 0.5, 0.5, 0.5, 0.5, 0.0, 0.5, 0.0, 0.5, 0.5, 1.0, 0.5, 1.0, 0.0, 0.0, 0.5, 0.0, 1.0, 0.5, 1.0, 0.5, 0.5, 0.5, 0.5, 0.5, 1.0, 1.0, 1.0, 1.0, 0.5, 0.0, 0.0, 0.0, 0.5, 0.5, 0.5, 0.5, 0.0, 0.5, 0.0, 0.5, 0.5, 1.0, 0.5, 1.0, 0.0, 0.0, 0.5, 0.0, 1.0, 0.5, 1.0, 0.5, 0.5, 0.5, 0.5, 0.5, 1.0, 1.0, 1.0, 1.0, 0.5, 0.0, 0.0, 0.0, 0.5, 0.5, 0.5, 0.5, 0.0, 0.5, 0.0, 0.5, 0.5, 1.0, 0.5, 1.0, 0.0, 0.0, 0.5, 0.0, 1.0, 0.5, 1.0, 0.5, 0.5, 0.5, 0.5, 0.5, 1.0, 1.0, 1.0, 1.0, 0.5, 0.0, 0.0, 0.0, 0.5, 0.5, 0.5, 0.5, 0.0, 0.5, 0.0, 0.5, 0.5, 1.0, 0.5, 1.0, 0.0, 0.0, 0.5, 0.0, 1.0, 0.5, 1.0, 0.5, 0.5, 0.5, 0.5, 0.5, 1.0, 1.0, 1.0, 1.0, 0.5, 0.0, 0.0, 0.0, 0.5, 0.5, 0.5, 0.5, 0.0, 0.0, 0.5, 0.0, 1.0, 0.5, 1.0, 0.5, 0.5, 0.5, 0.5, 0.5, 1.0, 1.0, 1.0, 1.0, 0.5, 0.0, 0.0, 0.0, 0.5, 0.5, 0.5, 0.5, 0.0, 0.5, 0.0, 0.5, 0.5, 1.0, 0.5, 1.0, 0.0, 0.0, 0.5, 0.0, 1.0, 0.5, 1.0, 0.5, 0.5, 0.5, 0.5, 0.5, 1.0, 1.0, 1.0, 1.0, 0.5, 0.0, 0.0, 0.0, 0.5, 0.5, 0.5, 0.5, 0.0, 0.5, 0.0, 0.5, 0.5, 1.0, 0.5, 1.0, 0.0, 0.0, 0.5, 0.0, 1.0, 0.5, 1.0, 0.5, 0.5, 0.5, 0.5, 0.5, 1.0, 1.0, 1.0, 1.0, 0.5, 0.0, 0.0, 0.0, 0.5, 0.5, 0.5, 0.5, 0.0, 0.5, 0.0, 0.5, 0.5, 1.0, 0.5, 1.0, 0.0, 0.0, 0.5, 0.0, 1.0, 0.5, 1.0, 0.5, 0.5, 0.5, 0.5, 0.5, 1.0, 1.0, 1.0, 1.0, 0.5, 0.0, 0.0, 0.0, 0.5, 0.5, 0.5, 0.5, 0.0, 0.5, 0.0, 0.5, 0.5, 1.0, 0.5, 1.0, 0.0, 0.0, 0.5, 0.0, 1.0, 0.5, 1.0, 0.5, 0.5, 0.5, 0.5, 0.5, 1.0, 1.0, 1.0, 1.0, 0.5, 0.0, 0.0, 0.0, 0.5, 0.5, 0.5, 0.5, 0.0, 0.5, 0.0, 0.5, 0.5, 1.0, 0.5, 1.0, 0.0, 0.0, 0.5, 0.0, 1.0, 0.5, 1.0, 0.5, 0.5, 0.5, 0.5, 0.5, 1.0, 1.0, 1.0, 1.0, 0.5, 0.0, 0.0, 0.0, 0.5, 0.5, 0.5, 0.5, 0.0, 0.5, 0.0, 0.5, 0.5, 1.0, 0.5, 1.0, 0.0, 0.0, 0.5, 0.0, 1.0, 0.5, 1.0, 0.5, 0.5, 0.5, 0.5, 0.5, 1.0, 1.0, 1.0, 1.0, 0.5, 0.0, 0.0, 0.0, 0.5, 0.5, 0.5, 0.5, 0.0, 0.5, 0.0, 0.5, 0.5, 1.0, 0.5, 1.0, 0.0, 0.0, 0.5, 0.0, 1.0, 0.5, 1.0, 0.5, 0.5, 0.5, 0.5, 0.5, 1.0, 1.0, 1.0, 1.0, 0.5, 0.0, 0.0, 0.0, 0.5, 0.5, 0.5, 0.5, 0.0, 0.5, 0.0, 0.5, 0.5, 1.0, 0.5, 1.0, 0.0, 0.0, 0.5, 0.0, 1.0, 0.5, 1.0, 0.5, 0.5, 0.5, 0.5, 0.5, 1.0, 1.0, 1.0, 1.0, 0.5, 0.0, 0.0, 0.0, 0.5, 0.5, 0.5, 0.5, 0.0, 0.5, 0.0, 0.5, 0.5, 1.0, 0.5, 1.0, 0.0, 0.0, 0.5, 0.0, 1.0, 0.5, 1.0, 0.5, 0.5, 0.5, 0.5, 0.5, 1.0, 1.0, 1.0, 1.0, 0.5, 0.5, 0.0, 0.5, 0.5, 1.0, 0.5, 1.0, 0.0, 0.0, 0.0, 0.5, 0.0, 0.5, 0.5, 0.0, 0.5, 0.5, 0.0, 1.0, 0.0, 1.0, 0.5, 0.5, 0.5, 0.0, 0.5, 0.5, 0.5, 0.5, 1.0, 0.0, 1.0, 0.5, 0.5, 1.0, 0.5, 1.0, 1.0, 0.5, 1.0, 0.0, 0.0, 0.5, 0.0, 0.5, 0.5, 0.0, 0.5, 0.5, 0.0, 1.0, 0.0, 1.0, 0.5, 0.5, 0.5, 0.0, 0.5, 0.5, 0.5, 0.5, 1.0, 0.0, 1.0, 0.5, 0.5, 1.0, 0.5, 1.0, 1.0, 0.5, 1.0, 0.0, 0.0, 0.5, 0.0, 0.5, 0.5, 0.0, 0.5, 0.5, 0.0, 1.0, 0.0, 1.0, 0.5, 0.5, 0.5, 0.0, 0.5, 0.5, 0.5, 0.5, 1.0, 0.0, 1.0, 0.5, 0.5, 1.0, 0.5, 1.0, 1.0, 0.5, 1.0, 0.0, 0.0, 0.5, 0.0, 0.5, 0.5, 0.0, 0.5, 0.5, 0.0, 1.0, 0.0, 1.0, 0.5, 0.5, 0.5, 0.0, 0.5, 0.5, 0.5, 0.5, 1.0, 0.0, 1.0, 0.5, 0.5, 1.0, 0.5, 1.0, 1.0, 0.5, 1.0, 0.0, 0.0, 0.5, 0.0, 0.5, 0.5, 0.0, 0.5, 0.5, 0.0, 1.0, 0.0, 1.0, 0.5, 0.5, 0.5, 0.0, 0.5, 0.5, 0.5, 0.5, 1.0, 0.0, 1.0, 0.5, 0.5, 1.0, 0.5, 1.0, 1.0, 0.5, 1.0, 0.0, 0.0, 0.5, 0.0, 0.5, 0.5, 0.0, 0.5, 0.5, 0.0, 1.0, 0.0, 1.0, 0.5, 0.5, 0.5, 0.0, 0.5, 0.5, 0.5, 0.5, 1.0, 0.0, 1.0, 0.5, 0.5, 1.0, 0.5, 1.0, 1.0, 0.5, 1.0, 0.0, 0.0, 0.5, 0.0, 0.5, 0.5, 0.0, 0.5, 0.0, 0.5, 0.5, 0.5, 0.5, 1.0, 0.0, 1.0, 0.5, 0.5, 1.0, 0.5, 1.0, 1.0, 0.5, 1.0, 0.0, 0.0, 0.5, 0.0, 0.5, 0.5, 0.0, 0.5, 0.5, 0.0, 1.0, 0.0, 1.0, 0.5, 0.5, 0.5, 0.0, 0.5, 0.5, 0.5, 0.5, 1.0, 0.0, 1.0, 0.5, 0.5, 1.0, 0.5, 1.0, 1.0, 0.5, 1.0, 0.0, 0.0, 0.5, 0.0, 0.5, 0.5, 0.0, 0.5, 0.5, 0.0, 1.0, 0.0, 1.0, 0.5, 0.5, 0.5, 0.0, 0.5, 0.5, 0.5, 0.5, 1.0, 0.0, 1.0, 0.5, 0.5, 1.0, 0.5, 1.0, 1.0, 0.5, 1.0, 0.0, 0.0, 0.5, 0.0, 0.5, 0.5, 0.0, 0.5, 0.5, 0.0, 1.0, 0.0, 1.0, 0.5, 0.5, 0.5, 0.0, 0.5, 0.5, 0.5, 0.5, 1.0, 0.0, 1.0, 0.5, 0.5, 1.0, 0.5, 1.0, 1.0, 0.5, 1.0, 0.0, 0.0, 0.5, 0.0, 0.5, 0.5, 0.0, 0.5, 0.5, 0.0, 1.0, 0.0, 1.0, 0.5, 0.5, 0.5, 0.0, 0.5, 0.5, 0.5, 0.5, 1.0, 0.0, 1.0, 0.5, 0.5, 1.0, 0.5, 1.0, 1.0, 0.5, 1.0, 0.0, 0.0, 0.5, 0.0, 0.5, 0.5, 0.0, 0.5, 0.5, 0.0, 1.0, 0.0, 1.0, 0.5, 0.5, 0.5, 0.0, 0.5, 0.5, 0.5, 0.5, 1.0, 0.0, 1.0, 0.5, 0.5, 1.0, 0.5, 1.0, 1.0, 0.5, 1.0, 0.0, 0.0, 0.5, 0.0, 0.5, 0.5, 0.0, 0.5, 0.5, 0.0, 1.0, 0.0, 1.0, 0.5, 0.5, 0.5, 0.0, 0.5, 0.5, 0.5, 0.5, 1.0, 0.0, 1.0, 0.5, 0.5, 1.0, 0.5, 1.0, 1.0, 0.5, 1.0, 0.0, 0.0, 0.5, 0.0, 0.5, 0.5, 0.0, 0.5, 0.5, 0.0, 1.0, 0.0, 1.0, 0.5, 0.5, 0.5, 0.0, 0.5, 0.5, 0.5, 0.5, 1.0, 0.0, 1.0, 0.5, 0.5, 1.0, 0.5, 1.0, 1.0, 0.5, 1.0, 0.0, 0.0, 0.5, 0.0, 0.5, 0.5, 0.0, 0.5, 0.5, 0.0, 1.0, 0.0, 1.0, 0.5, 0.5, 0.5, 0.0, 0.5, 0.5, 0.5, 0.5, 1.0, 0.0, 1.0, 0.5, 0.5, 1.0, 0.5, 1.0, 1.0, 0.5, 1.0, 0.0, 0.0, 0.5, 0.0, 0.5, 0.5, 0.0, 0.5, 0.5, 0.0, 1.0, 0.0, 1.0, 0.5, 0.5, 0.5, 0.0, 0.5, 0.5, 0.5, 0.5, 1.0, 0.0, 1.0, 0.5, 0.5, 1.0, 0.5, 1.0, 1.0, 0.5, 1.0, 0.5, 0.0, 1.0, 0.0, 1.0, 0.5, 0.5, 0.5, 0.0, 0.0, 0.5, 0.0, 0.5, 0.0, 0.0, 0.0, 0.5, 0.0, 1.0, 0.0, 1.0, 0.0, 0.5, 0.0, 1.0, 0.5, 1.0, 1.0, 1.0, 1.0, 1.0, 0.5, 0.0, 0.5, 0.0, 0.0, 0.0, 0.0, 0.0, 0.5, 0.5, 0.0, 1.0, 0.0, 1.0, 0.0, 0.5, 0.0, 0.0, 0.5, 0.0, 0.0, 0.0, 0.0, 0.0, 0.5, 0.0, 0.0, 0.5, 0.0, 0.5, 0.0, 0.0, 0.0, 1.0, 0.5, 1.0, 1.0, 1.0, 1.0, 1.0, 0.5, 0.5, 0.0, 1.0, 0.0, 1.0, 0.0, 0.5, 0.0, 1.0, 0.0, 1.0, 0.5, 1.0, 0.5, 1.0, 0.0, 0.0, 1.0, 0.0, 0.5, 0.0, 0.5, 0.0, 1.0, 0.5, 1.0, 0.0, 1.0, 0.0, 1.0, 0.5, 1.0, 0.0, 1.0, 0.0, 0.5, 0.0, 0.5, 0.0, 1.0, 0.0, 0.5, 0.0, 0.0, 0.0, 0.0, 0.0, 0.5, 0.0, 1.0, 0.0, 0.5, 0.0, 0.5, 0.0, 1.0, 0.5, 1.0, 0.0, 1.0, 0.0, 1.0, 0.5, 1.0, 0.5, 0.0, 1.0, 0.0, 1.0, 0.0, 0.5, 0.0, 0.0, 0.5, 0.0, 0.0, 0.0, 0.0, 0.0, 0.5, 1.0, 1.0, 0.5, 1.0, 0.5, 1.0, 1.0, 1.0, 1.0, 0.5, 1.0, 1.0, 1.0, 1.0, 1.0, 0.5, 0.5, 1.0, 0.0, 1.0, 0.0, 1.0, 0.5, 1.0, 0.0, 0.0, 0.5, 0.0, 0.5, 0.0, 0.0, 0.0, 1.0, 1.0, 0.5, 1.0, 0.5, 1.0, 1.0, 1.0, 1.0, 0.0, 1.0, 0.5, 1.0, 0.5, 1.0, 0.0, 1.0, 0.5, 1.0, 1.0, 1.0, 1.0, 1.0, 0.5, 0.0, 0.0, 0.5, 0.0, 0.5, 0.0, 0.0, 0.0, 0.5, 1.0, 0.0, 1.0, 0.0, 1.0, 0.5, 1.0, 1.0, 0.0, 1.0, 0.5, 1.0, 0.5, 1.0, 0.0, 0.0, 1.0, 0.0, 0.5, 0.0, 0.5, 0.0, 1.0, 1.0, 1.0, 0.5, 1.0, 0.5, 1.0, 1.0, 1.0, 1.0, 1.0, 0.5, 1.0, 0.5, 1.0, 1.0, 1.0, 1.0, 0.0, 1.0, 0.5, 1.0, 0.5, 1.0, 0.0])
me_chess_board.materials.append(mat_white_squares)
me_chess_board.materials.append(mat_black_squares)
me_chess_board.materials.append(mat_wood)
me_chess_board.use_remesh_preserve_volume = False
me_chess_board.use_remesh_preserve_attributes = False
me_chess_board.use_mirror_vertex_groups = False
me_chess_board.update()

# ---- objects
ob_chess_board = bpy.data.objects.new('Chess Board', me_chess_board)
ob_light = bpy.data.objects.new('Light', light_light)
ob_camera = bpy.data.objects.new('Camera', cam_camera)

# ---- transforms, parenting, visibility, modifiers, constraints
ob_chess_board.location = (0.0, 0.0, 0.0)
ob_chess_board.lock_rotations_4d = False
ob_chess_board.empty_display_type = 'ARROWS'
ob_chess_board.lineart.crease_threshold = 0.0
ob_light.location = (4.076, 1.005, 5.904)
ob_light.rotation_euler = (0.6503, 0.05522, 1.866)
ob_light.lock_rotations_4d = False
ob_light.empty_display_type = 'ARROWS'
ob_light.color = (0.0, 0.0, 0.0, 0.0)
ob_light.lineart.crease_threshold = 0.0
ob_camera.location = (7.359, -6.926, 4.958)
ob_camera.rotation_euler = (1.109, 0.0, 0.8149)
ob_camera.lock_rotations_4d = False
ob_camera.empty_display_type = 'ARROWS'
ob_camera.color = (0.0, 0.0, 0.0, 0.0)
ob_camera.display_type = 'WIRE'
ob_camera.lineart.crease_threshold = 0.0

# ---- collection membership
col_collection.objects.link(ob_chess_board)
col_collection.objects.link(ob_light)
col_collection.objects.link(ob_camera)

# ---- scene / render settings (as saved in the file)
scene.camera = ob_camera
scene.frame_start = 1; scene.frame_end = 250; scene.frame_set(1)
scene.render.engine = 'BLENDER_EEVEE_NEXT'
scene.cycles.use_denoising = False
scene.cycles.samples = 128
scene.cycles.sampling_pattern = 'TABULATED_SOBOL'
scene.cycles.use_adaptive_sampling = False
scene.cycles.use_light_tree = False
scene.view_settings.view_transform = 'Filmic'
bpy.context.view_layer.update()
